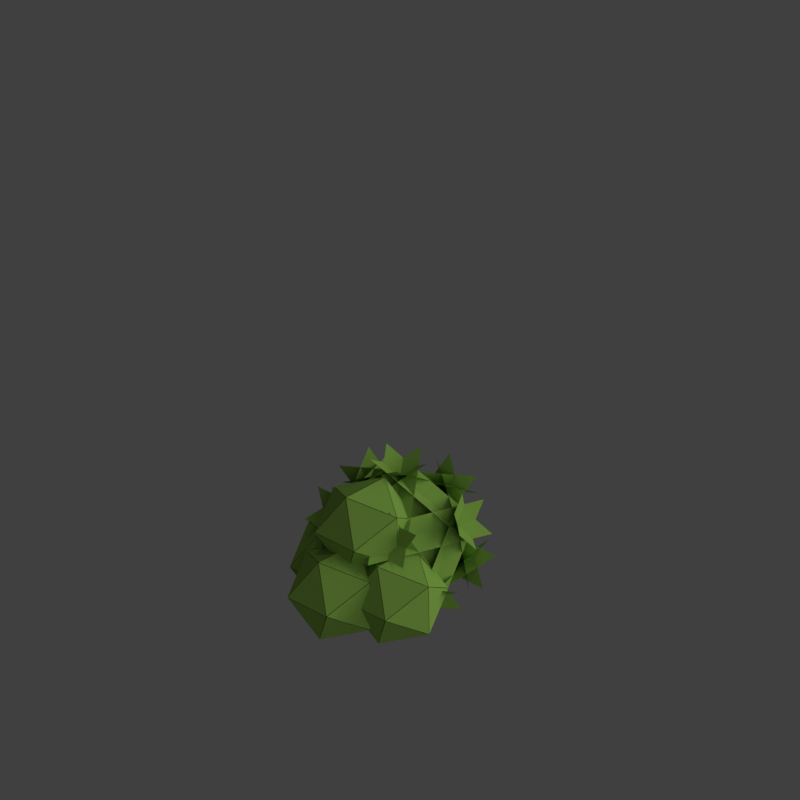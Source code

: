 # Source: tsh0_V002.blend  (saved by Blender 2.79.0; exported with 4.5.12 LTS)
import bpy
from mathutils import Matrix  # noqa: F401  (used for matrix-valued properties, if any)

bpy.ops.wm.read_factory_settings(use_empty=True)
scene = bpy.context.scene
scene.name = 'Scene'

# ---- collections
col_collection_1 = bpy.data.collections.new('Collection 1'); scene.collection.children.link(col_collection_1)
col_collection_11 = bpy.data.collections.new('Collection 11'); scene.collection.children.link(col_collection_11)
col_collection_11.hide_render = True
col_collection_11.hide_viewport = True
col_collection_12 = bpy.data.collections.new('Collection 12'); scene.collection.children.link(col_collection_12)
col_collection_12.hide_render = True
col_collection_12.hide_viewport = True
col_collection_13 = bpy.data.collections.new('Collection 13'); scene.collection.children.link(col_collection_13)
col_collection_13.hide_render = True
col_collection_13.hide_viewport = True
col_collection_14 = bpy.data.collections.new('Collection 14'); scene.collection.children.link(col_collection_14)

# ---- materials (node trees are filled in below, after node groups)
mat_guide = bpy.data.materials.new('guide')
mat_guide.alpha_threshold = 0.0
mat_guide.use_transparent_shadow = False
mat_guide.diffuse_color = (1.0, 0.0, 0.004819, 1.0)
mat_guide.roughness = 0.5
mat_bush_textureless = bpy.data.materials.new('Bush textureless')
mat_bush_textureless.alpha_threshold = 0.0
mat_bush_textureless.use_transparent_shadow = False
mat_bush_textureless.diffuse_color = (0.04964, 0.1662, 0.02252, 1.0)
mat_bush_textureless.specular_color = (0.5788, 1.0, 0.182)
mat_bush_textureless.roughness = 0.5
mat_bush_textureless.specular_intensity = 0.511
mat_bush = bpy.data.materials.new('Bush')
mat_bush.alpha_threshold = 0.0
mat_bush.use_transparent_shadow = False
mat_bush.diffuse_color = (0.03474, 0.05313, 0.01332, 1.0)
mat_bush.specular_color = (0.3115, 0.5312, 0.09198)
mat_bush.roughness = 0.5
mat_bush.specular_intensity = 0.8686
mat_bush_alpha = bpy.data.materials.new('bush alpha')
mat_bush_alpha.alpha_threshold = 0.0
mat_bush_alpha.use_transparent_shadow = False
mat_bush_alpha.diffuse_color = (0.227, 0.4072, 0.07036, 1.0)
mat_bush_alpha.specular_color = (0.1142, 0.2089, 0.03562)
mat_bush_alpha.roughness = 0.5
mat_bush_alpha.specular_intensity = 1.0
mat_bush_bg = bpy.data.materials.new('Bush BG')
mat_bush_bg.alpha_threshold = 0.0
mat_bush_bg.use_transparent_shadow = False
mat_bush_bg.diffuse_color = (0.08658, 0.1368, 0.03, 1.0)
mat_bush_bg.specular_color = (0.3115, 0.5312, 0.09198)
mat_bush_bg.roughness = 0.5
mat_bush_bg.specular_intensity = 1.0
mat_bush_blobs = bpy.data.materials.new('bush blobs')
mat_bush_blobs.alpha_threshold = 0.0
mat_bush_blobs.use_transparent_shadow = False
mat_bush_blobs.diffuse_color = (0.227, 0.4072, 0.07036, 1.0)
mat_bush_blobs.specular_color = (0.4984, 1.0, 0.09524)
mat_bush_blobs.roughness = 0.5
mat_bush_blobs.specular_intensity = 0.0

# ---- material node trees

# ---- world
world_world = bpy.data.worlds.new('World'); scene.world = world_world
world_world.color = (0.05088, 0.05088, 0.05088)
world_world.use_sun_shadow = False
world_world.sun_shadow_jitter_overblur = 0.0
world_world.cycles.sampling_method = 'MANUAL'
world_world.light_settings.distance = 0.0

# ---- cameras
cam_camera = bpy.data.cameras.new('Camera')
cam_camera.type = 'ORTHO'
cam_camera.sensor_fit = 'HORIZONTAL'
cam_camera.clip_start = 220.0
cam_camera.clip_end = 340.0
cam_camera.lens = 35.0
cam_camera.sensor_width = 1.0
cam_camera.sensor_height = 18.0
cam_camera.ortho_scale = 8.486
cam_camera.shift_x = -0.000345
cam_camera.shift_y = 0.25
cam_camera.dof.focus_distance = 0.0
cam_camera.dof.aperture_fstop = 128.0
cam_camera.dof.aperture_blades = 6

# ---- lights
light_lightdome = bpy.data.lights.new('LightDome', 'SUN')
light_lightdome.transmission_factor = 0.0
light_lightdome.angle = 0.1993
light_lightdome.energy = 0.1
light_lightdome.shadow_buffer_clip_start = 0.5
light_lightdome.shadow_soft_size = 0.1
light_lightdome.shadow_cascade_max_distance = 1000.0
light_fillerlight = bpy.data.lights.new('FillerLight', 'SUN')
light_fillerlight.transmission_factor = 0.0
light_fillerlight.angle = 0.9273
light_fillerlight.energy = 0.5
light_fillerlight.shadow_buffer_clip_start = 0.5
light_fillerlight.shadow_soft_size = 0.5
light_fillerlight.shadow_cascade_max_distance = 1000.0
light_mainlight = bpy.data.lights.new('MainLight', 'SUN')
light_mainlight.transmission_factor = 0.0
light_mainlight.angle = 0.9273
light_mainlight.energy = 1.3
light_mainlight.shadow_buffer_clip_start = 0.5
light_mainlight.shadow_soft_size = 0.5
light_mainlight.shadow_cascade_max_distance = 1000.0

# ---- meshes
me_plane_001 = bpy.data.meshes.new('Plane.001')
me_plane_001.from_pydata([(-2.0, -2.0, 0.0), (2.0, -2.0, 0.0), (-2.0, 2.0, 0.0), (2.0, 2.0, 0.0), (-1.864, 1.864, 0.0), (-1.864, -1.864, 0.0), (1.864, -1.864, 0.0), (1.864, 1.864, 0.0)], [], [(5, 4, 2, 0), (6, 5, 0, 1), (7, 6, 1, 3), (4, 7, 3, 2)])
me_plane_001.materials.append(mat_guide)
me_plane_001.use_remesh_preserve_volume = False
me_plane_001.use_remesh_preserve_attributes = False
me_plane_001.use_mirror_vertex_groups = False
me_plane_001.update()
me_cube_001 = bpy.data.meshes.new('Cube.001')
me_cube_001.from_pydata([(-2.0, -2.0, 0.0), (-2.0, -2.0, 1.633), (-2.0, 2.0, 0.0), (-2.0, 2.0, 1.633), (2.0, -2.0, 0.0), (2.0, -2.0, 1.633), (2.0, 2.0, 0.0), (2.0, 2.0, 1.633)], [], [(0, 1, 3, 2), (2, 3, 7, 6), (6, 7, 5, 4), (4, 5, 1, 0), (2, 6, 4, 0), (7, 3, 1, 5)])
me_cube_001.use_remesh_preserve_volume = False
me_cube_001.use_remesh_preserve_attributes = False
me_cube_001.use_mirror_vertex_groups = False
me_cube_001.update()
me_icosphere = bpy.data.meshes.new('Icosphere')
me_icosphere.from_pydata([(-0.0003015, -0.007233, -0.05836), (0.3577, -0.3879, 0.2876), (-0.1379, -0.5152, 0.2842), (-0.447, 0.01633, 0.2699), (-0.1491, 0.5985, 0.2373), (0.3591, 0.3831, 0.151), (0.1274, -0.7713, 0.9337), (-0.3659, -0.3086, 0.7662), (-0.3733, 0.4036, 0.7848), (0.08152, 0.7149, 0.966), (0.4314, -0.1271, 0.9639), (-0.01396, 0.03453, 0.9868), (-0.1171, -0.4888, 0.1671), (-0.08014, -0.3169, 0.04731), (-0.03908, -0.1759, -0.01063), (0.09985, -0.1285, 0.004215), (0.2093, -0.2692, 0.04396), (0.3043, -0.2879, 0.1468), (0.257, -0.5648, 0.2602), (0.1249, -0.5692, 0.2315), (-0.01905, -0.5726, 0.249), (0.4018, 0.1915, 0.1548), (0.4211, -0.06259, 0.1946), (0.4048, -0.2714, 0.2679), (0.102, 0.1039, -0.02564), (0.2127, 0.212, 0.002108), (0.3048, 0.2978, 0.1205), (-0.3759, 0.02111, 0.1612), (-0.2622, 0.02786, -0.002459), (-0.1253, 0.006585, -0.01049), (-0.243, -0.5326, 0.2207), (-0.3442, -0.3484, 0.224), (-0.4149, -0.1217, 0.2551), (-0.1164, 0.4961, 0.06771), (-0.08123, 0.3252, 0.03942), (-0.03876, 0.1448, -0.01917), (-0.4155, 0.1643, 0.2033), (-0.3442, 0.3319, 0.2227), (-0.2449, 0.4984, 0.1683), (-0.02404, 0.6064, 0.195), (0.1266, 0.5931, 0.03691), (0.2616, 0.4688, 0.2127), (0.4723, -0.2616, 0.6752), (0.4732, -0.4142, 0.795), (0.4207, -0.5284, 0.3593), (0.4231, 0.3089, 0.3833), (0.4529, 0.2133, 0.5794), (0.4657, 0.06068, 0.6692), (0.06884, -0.8059, 0.7226), (-0.004843, -0.7479, 0.5224), (-0.07538, -0.3404, 0.4405), (0.3354, -0.6839, 0.5121), (0.2854, -0.6899, 0.4805), (0.216, -0.5463, 0.6458), (-0.4301, -0.2588, 0.6291), (-0.4759, -0.2098, 0.4996), (-0.4775, -0.04845, 0.3819), (-0.2149, -0.343, 0.4131), (-0.2868, -0.4821, 0.5148), (-0.3411, -0.2831, 0.6376), (-0.3704, 0.5324, 0.7013), (-0.3003, 0.5593, 0.4588), (-0.2245, 0.5998, 0.3166), (-0.4779, 0.1257, 0.3637), (-0.4759, 0.2041, 0.5005), (-0.4351, 0.302, 0.635), (0.1773, 0.6505, 0.7454), (0.2699, 0.5741, 0.5982), (0.3432, 0.4808, 0.2433), (-0.1007, 0.6973, 0.3491), (-0.006734, 0.6983, 0.4069), (0.06806, 0.6481, 0.6523), (0.4081, -0.3102, 0.8419), (0.3415, -0.3528, 0.9215), (0.2237, -0.6981, 1.022), (0.01246, -0.632, 0.8151), (-0.1286, -0.5034, 0.7521), (-0.2621, -0.4327, 0.7234), (-0.4145, -0.2056, 0.767), (-0.4371, 0.05761, 0.8564), (-0.421, 0.2565, 0.8353), (-0.2861, 0.5309, 0.8499), (-0.1724, 0.6847, 0.9477), (-0.02848, 0.7237, 0.9304), (0.1836, 0.6123, 0.9726), (0.3031, 0.4365, 0.9819), (0.4015, 0.2335, 1.03), (0.01631, -0.1841, 0.9346), (0.06126, -0.5171, 1.054), (0.1018, -0.7142, 1.055), (0.349, 0.01458, 1.057), (0.2299, 0.06175, 1.079), (0.09496, 0.1123, 1.095), (-0.1144, 0.01205, 0.8677), (-0.2232, -0.167, 0.8861), (-0.3049, -0.2852, 0.8174), (-0.1242, 0.2587, 1.022), (-0.2419, 0.4066, 1.051), (-0.3141, 0.3953, 0.8976), (0.0004595, 0.4928, 1.32), (0.0143, 0.6252, 1.268), (0.08921, 0.604, 0.9593), (0.153, 0.356, 1.165), (0.2923, 0.3104, 1.128), (0.1996, 0.374, 0.981), (-0.1112, 0.5144, 1.16), (-0.07978, 0.6773, 1.105), (-0.1935, 0.4798, 0.9262), (-0.2536, 0.09072, 0.9541), (-0.3472, 0.183, 0.9103), (-0.3474, -0.04381, 0.9261), (-0.08596, -0.2763, 0.8425), (-0.1814, -0.3776, 0.7739), (-0.03635, -0.5035, 0.8595), (0.1724, -0.456, 0.8939), (0.2016, -0.6178, 1.124), (0.2905, -0.2668, 0.9776), (0.387, 0.3797, 0.9067), (0.383, 0.4281, 0.5709), (0.3094, 0.5084, 0.7005), (-0.07985, 0.6559, 0.634), (-0.1741, 0.6696, 0.5206), (-0.249, 0.627, 0.7405), (-0.4871, 0.1299, 0.6954), (-0.5006, 0.04318, 0.5135), (-0.4806, -0.07867, 0.6719), (-0.2195, -0.5513, 0.6694), (-0.1538, -0.6243, 0.5218), (-0.07231, -0.6652, 0.6948), (0.3342, -0.479, 0.8256), (0.3989, -0.5241, 0.5803), (0.4244, -0.3935, 0.6342), (0.1158, 0.706, 0.6034), (0.2039, 0.6145, 0.3563), (0.06366, 0.6498, 0.3224), (-0.4053, 0.3894, 0.498), (-0.3393, 0.46, 0.376), (-0.4313, 0.2886, 0.3243), (-0.404, -0.2855, 0.5171), (-0.43, -0.2241, 0.3678), (-0.3353, -0.4336, 0.3622), (0.1385, -0.8936, 0.5089), (0.06324, -0.6877, 0.3687), (0.2167, -0.6894, 0.4869), (0.4912, -0.1852, 0.5841), (0.4694, -0.2532, 0.4541), (0.471, 0.01882, 0.3833), (0.1809, 0.3911, 0.1147), (0.0691, 0.2696, 0.0181), (0.02639, 0.4838, 0.007815), (-0.2236, 0.3486, 0.1119), (-0.1809, 0.1936, -0.04587), (-0.3191, 0.1666, 0.0851), (-0.3179, -0.1409, 0.1224), (-0.1803, -0.1378, 0.04583), (-0.2221, -0.2275, 0.1538), (0.3341, 0.06094, 0.08364), (0.3332, -0.1362, 0.103), (0.2233, 0.003179, -0.03854), (0.02393, -0.4945, 0.1139), (0.06589, -0.424, -0.004186), (0.1811, -0.4031, 0.1058)], [], [(0, 15, 14), (1, 17, 23), (0, 14, 29), (0, 29, 35), (0, 35, 24), (1, 23, 44), (2, 20, 50), (3, 32, 56), (4, 38, 62), (5, 41, 68), (1, 44, 51), (2, 50, 57), (3, 56, 63), (4, 62, 69), (5, 68, 45), (6, 74, 89), (7, 77, 95), (8, 80, 98), (9, 83, 101), (10, 86, 90), (92, 99, 11), (91, 102, 92), (90, 103, 91), (92, 102, 99), (102, 100, 99), (91, 103, 102), (103, 104, 102), (102, 104, 100), (104, 101, 100), (90, 86, 103), (86, 85, 103), (103, 85, 104), (85, 84, 104), (104, 84, 101), (84, 9, 101), (99, 96, 11), (100, 105, 99), (101, 106, 100), (99, 105, 96), (105, 97, 96), (100, 106, 105), (106, 107, 105), (105, 107, 97), (107, 98, 97), (101, 83, 106), (83, 82, 106), (106, 82, 107), (82, 81, 107), (107, 81, 98), (81, 8, 98), (96, 93, 11), (97, 108, 96), (98, 109, 97), (96, 108, 93), (108, 94, 93), (97, 109, 108), (109, 110, 108), (108, 110, 94), (110, 95, 94), (98, 80, 109), (80, 79, 109), (109, 79, 110), (79, 78, 110), (110, 78, 95), (78, 7, 95), (93, 87, 11), (94, 111, 93), (95, 112, 94), (93, 111, 87), (111, 88, 87), (94, 112, 111), (112, 113, 111), (111, 113, 88), (113, 89, 88), (95, 77, 112), (77, 76, 112), (112, 76, 113), (76, 75, 113), (113, 75, 89), (75, 6, 89), (87, 92, 11), (88, 114, 87), (89, 115, 88), (87, 114, 92), (114, 91, 92), (88, 115, 114), (115, 116, 114), (114, 116, 91), (116, 90, 91), (89, 74, 115), (74, 73, 115), (115, 73, 116), (73, 72, 116), (116, 72, 90), (72, 10, 90), (47, 86, 10), (46, 117, 47), (45, 118, 46), (47, 117, 86), (117, 85, 86), (46, 118, 117), (118, 119, 117), (117, 119, 85), (119, 84, 85), (45, 68, 118), (68, 67, 118), (118, 67, 119), (67, 66, 119), (119, 66, 84), (66, 9, 84), (71, 83, 9), (70, 120, 71), (69, 121, 70), (71, 120, 83), (120, 82, 83), (70, 121, 120), (121, 122, 120), (120, 122, 82), (122, 81, 82), (69, 62, 121), (62, 61, 121), (121, 61, 122), (61, 60, 122), (122, 60, 81), (60, 8, 81), (65, 80, 8), (64, 123, 65), (63, 124, 64), (65, 123, 80), (123, 79, 80), (64, 124, 123), (124, 125, 123), (123, 125, 79), (125, 78, 79), (63, 56, 124), (56, 55, 124), (124, 55, 125), (55, 54, 125), (125, 54, 78), (54, 7, 78), (59, 77, 7), (58, 126, 59), (57, 127, 58), (59, 126, 77), (126, 76, 77), (58, 127, 126), (127, 128, 126), (126, 128, 76), (128, 75, 76), (57, 50, 127), (50, 49, 127), (127, 49, 128), (49, 48, 128), (128, 48, 75), (48, 6, 75), (53, 74, 6), (52, 129, 53), (51, 130, 52), (53, 129, 74), (129, 73, 74), (52, 130, 129), (130, 131, 129), (129, 131, 73), (131, 72, 73), (51, 44, 130), (44, 43, 130), (130, 43, 131), (43, 42, 131), (131, 42, 72), (42, 10, 72), (66, 71, 9), (67, 132, 66), (68, 133, 67), (66, 132, 71), (132, 70, 71), (67, 133, 132), (133, 134, 132), (132, 134, 70), (134, 69, 70), (68, 41, 133), (41, 40, 133), (133, 40, 134), (40, 39, 134), (134, 39, 69), (39, 4, 69), (60, 65, 8), (61, 135, 60), (62, 136, 61), (60, 135, 65), (135, 64, 65), (61, 136, 135), (136, 137, 135), (135, 137, 64), (137, 63, 64), (62, 38, 136), (38, 37, 136), (136, 37, 137), (37, 36, 137), (137, 36, 63), (36, 3, 63), (54, 59, 7), (55, 138, 54), (56, 139, 55), (54, 138, 59), (138, 58, 59), (55, 139, 138), (139, 140, 138), (138, 140, 58), (140, 57, 58), (56, 32, 139), (32, 31, 139), (139, 31, 140), (31, 30, 140), (140, 30, 57), (30, 2, 57), (48, 53, 6), (49, 141, 48), (50, 142, 49), (48, 141, 53), (141, 52, 53), (49, 142, 141), (142, 143, 141), (141, 143, 52), (143, 51, 52), (50, 20, 142), (20, 19, 142), (142, 19, 143), (19, 18, 143), (143, 18, 51), (18, 1, 51), (42, 47, 10), (43, 144, 42), (44, 145, 43), (42, 144, 47), (144, 46, 47), (43, 145, 144), (145, 146, 144), (144, 146, 46), (146, 45, 46), (44, 23, 145), (23, 22, 145), (145, 22, 146), (22, 21, 146), (146, 21, 45), (21, 5, 45), (26, 41, 5), (25, 147, 26), (24, 148, 25), (26, 147, 41), (147, 40, 41), (25, 148, 147), (148, 149, 147), (147, 149, 40), (149, 39, 40), (24, 35, 148), (35, 34, 148), (148, 34, 149), (34, 33, 149), (149, 33, 39), (33, 4, 39), (33, 38, 4), (34, 150, 33), (35, 151, 34), (33, 150, 38), (150, 37, 38), (34, 151, 150), (151, 152, 150), (150, 152, 37), (152, 36, 37), (35, 29, 151), (29, 28, 151), (151, 28, 152), (28, 27, 152), (152, 27, 36), (27, 3, 36), (27, 32, 3), (28, 153, 27), (29, 154, 28), (27, 153, 32), (153, 31, 32), (28, 154, 153), (154, 155, 153), (153, 155, 31), (155, 30, 31), (29, 14, 154), (14, 13, 154), (154, 13, 155), (13, 12, 155), (155, 12, 30), (12, 2, 30), (21, 26, 5), (22, 156, 21), (23, 157, 22), (21, 156, 26), (156, 25, 26), (22, 157, 156), (157, 158, 156), (156, 158, 25), (158, 24, 25), (23, 17, 157), (17, 16, 157), (157, 16, 158), (16, 15, 158), (158, 15, 24), (15, 0, 24), (12, 20, 2), (13, 159, 12), (14, 160, 13), (12, 159, 20), (159, 19, 20), (13, 160, 159), (160, 161, 159), (159, 161, 19), (161, 18, 19), (14, 15, 160), (15, 16, 160), (160, 16, 161), (16, 17, 161), (161, 17, 18), (17, 1, 18)])
me_icosphere.polygons.foreach_set('use_smooth', [True] * 320)
me_icosphere.materials.append(mat_bush)
me_icosphere.use_remesh_preserve_volume = False
me_icosphere.use_remesh_preserve_attributes = False
me_icosphere.use_mirror_vertex_groups = False
me_icosphere.update()
me_icosphere_002 = bpy.data.meshes.new('Icosphere.002')
me_icosphere_002.from_pydata([(-0.06693, -0.206, -0.1655), (0.765, -0.5558, 0.285), (-0.2922, -0.8993, 0.285), (-0.9456, 0.0, 0.285), (-0.2922, 0.8993, 0.285), (0.765, 0.5558, 0.285), (0.4674, -1.027, 1.364), (-0.8319, -0.7618, 1.364), (-0.9816, 0.5558, 1.364), (0.2252, 1.105, 1.364), (1.121, -0.1273, 1.364), (-0.1752, -0.1273, 2.165), (-0.4674, -1.027, 0.6355), (-0.2252, -1.105, 0.6355), (-0.5088, -0.8993, 0.4189), (-0.1169, -1.027, 0.4189), (-0.06693, 0.206, -0.1655), (-0.2166, 0.0, -0.1655), (0.1752, 0.1273, -0.1655), (0.1752, -0.1273, -0.1655), (0.9816, -0.5558, 0.6355), (0.8319, -0.7618, 0.6355), (0.698, -0.7618, 0.4189), (0.9402, -0.4285, 0.4189), (0.8319, 0.7618, 0.6355), (0.9816, 0.5558, 0.6355), (0.698, 0.7618, 0.4189), (0.9402, 0.4285, 0.4189), (-1.121, 0.1273, 0.6355), (-1.121, -0.1273, 0.6355), (-1.012, 0.206, 0.4189), (-1.012, -0.206, 0.4189), (-0.2252, 1.105, 0.6355), (-0.4674, 1.027, 0.6355), (-0.1169, 1.027, 0.4189), (-0.5088, 0.8993, 0.4189), (0.9456, 0.0, 1.715), (1.012, 0.206, 1.581), (1.012, -0.206, 1.581), (1.121, 0.1273, 1.364), (0.2922, -0.8993, 1.715), (0.1169, -1.027, 1.581), (0.5088, -0.8993, 1.581), (0.2252, -1.105, 1.364), (-0.765, -0.5558, 1.715), (-0.9402, -0.4285, 1.581), (-0.698, -0.7618, 1.581), (-0.9816, -0.5558, 1.364), (-0.765, 0.5558, 1.715), (-0.698, 0.7618, 1.581), (-0.9402, 0.4285, 1.581), (-0.8319, 0.7618, 1.364), (0.2922, 0.8993, 1.715), (0.5088, 0.8993, 1.581), (0.1169, 1.027, 1.581), (0.4674, 1.027, 1.364), (-0.1752, 0.1273, 2.165), (0.06693, 0.206, 2.165), (0.2166, 0.0, 2.165), (0.06693, -0.206, 2.165)], [], [(16, 20, 12), (21, 17, 24), (18, 13, 28), (19, 29, 32), (0, 33, 25), (22, 26, 36), (14, 23, 40), (30, 15, 44), (34, 31, 48), (27, 35, 52), (1, 37, 41), (2, 42, 45), (3, 46, 49), (4, 50, 53), (5, 54, 38), (43, 39, 56), (47, 6, 57), (51, 7, 58), (55, 8, 59), (10, 9, 11)])
me_icosphere_002.polygons.foreach_set('use_smooth', [True] * 20)
me_icosphere_002.materials.append(mat_bush_alpha)
me_icosphere_002.materials.append(mat_bush_bg)
me_icosphere_002.use_remesh_preserve_volume = False
me_icosphere_002.use_remesh_preserve_attributes = False
me_icosphere_002.use_mirror_vertex_groups = False
me_icosphere_002.update()
me_icosphere_006 = bpy.data.meshes.new('Icosphere.006')
me_icosphere_006.from_pydata([(0.002828, 0.008704, 0.006992), (0.7219, -0.5245, 0.5641), (-0.2757, -0.8486, 0.5641), (-0.8923, 1.215e-15, 0.5641), (-0.2757, 0.8486, 0.5641), (0.7219, 0.5245, 0.5641), (0.2683, -0.8432, 1.451), (-0.719, -0.5157, 1.451), (-0.7127, 0.5245, 1.451), (0.2785, 0.8399, 1.451), (0.8849, 0.005379, 1.451), (0.007404, 0.005379, 1.993), (-0.2683, -0.8432, 0.5493), (-0.2785, -0.8399, 0.5493), (-0.2666, -0.8486, 0.5584), (-0.2831, -0.8432, 0.5584), (0.002828, -0.008704, 0.006992), (0.009152, -1.456e-15, 0.006992), (-0.007404, -0.005379, 0.006992), (-0.007404, 0.005379, 0.006992), (0.7127, -0.5245, 0.5493), (0.719, -0.5157, 0.5493), (0.7247, -0.5157, 0.5584), (0.7144, -0.5298, 0.5584), (0.719, 0.5157, 0.5493), (0.7127, 0.5245, 0.5493), (0.7247, 0.5157, 0.5584), (0.7144, 0.5298, 0.5584), (-0.8849, -0.005379, 0.5493), (-0.8849, 0.005379, 0.5493), (-0.8894, -0.008704, 0.5584), (-0.8894, 0.008704, 0.5584), (-0.2785, 0.8399, 0.5493), (-0.2683, 0.8432, 0.5493), (-0.2831, 0.8432, 0.5584), (-0.2666, 0.8486, 0.5584), (0.8923, -1.215e-15, 1.436), (0.8894, -0.008704, 1.442), (0.8894, 0.008704, 1.442), (0.8849, -0.005379, 1.451), (0.2757, -0.8486, 1.436), (0.2831, -0.8432, 1.442), (0.2666, -0.8486, 1.442), (0.2785, -0.8399, 1.451), (-0.7219, -0.5245, 1.436), (-0.7144, -0.5298, 1.442), (-0.7247, -0.5157, 1.442), (-0.7127, -0.5245, 1.451), (-0.7219, 0.5245, 1.436), (-0.7247, 0.5157, 1.442), (-0.7144, 0.5298, 1.442), (-0.719, 0.5157, 1.451), (0.2757, 0.8486, 1.436), (0.2666, 0.8486, 1.442), (0.2831, 0.8432, 1.442), (0.2683, 0.8432, 1.451), (0.007404, -0.005379, 1.993), (-0.002828, -0.008704, 1.993), (-0.009152, 1.456e-15, 1.993), (-0.002828, 0.008704, 1.993)], [], [(16, 20, 12), (21, 17, 24), (18, 13, 28), (19, 29, 32), (0, 33, 25), (22, 26, 36), (14, 23, 40), (30, 15, 44), (34, 31, 48), (27, 35, 52), (1, 37, 41), (2, 42, 45), (3, 46, 49), (4, 50, 53), (5, 54, 38), (43, 39, 56), (47, 6, 57), (51, 7, 58), (55, 8, 59), (10, 9, 11)])
me_icosphere_006.materials.append(mat_bush_blobs)
me_icosphere_006.use_remesh_preserve_volume = False
me_icosphere_006.use_remesh_preserve_attributes = False
me_icosphere_006.use_mirror_vertex_groups = False
me_icosphere_006.update()
me_icosphere_005 = bpy.data.meshes.new('Icosphere.005')
me_icosphere_005.from_pydata([(0.002828, 0.008704, 0.006992), (0.7219, -0.5245, 0.5641), (-0.2757, -0.8486, 0.5641), (-0.8923, 1.215e-15, 0.5641), (-0.2757, 0.8486, 0.5641), (0.7219, 0.5245, 0.5641), (0.2683, -0.8432, 1.451), (-0.719, -0.5157, 1.451), (-0.7127, 0.5245, 1.451), (0.2785, 0.8399, 1.451), (0.8849, 0.005379, 1.451), (0.007404, 0.005379, 1.993), (-0.2683, -0.8432, 0.5493), (-0.2785, -0.8399, 0.5493), (-0.2666, -0.8486, 0.5584), (-0.2831, -0.8432, 0.5584), (0.002828, -0.008704, 0.006992), (0.009152, -1.456e-15, 0.006992), (-0.007404, -0.005379, 0.006992), (-0.007404, 0.005379, 0.006992), (0.7127, -0.5245, 0.5493), (0.719, -0.5157, 0.5493), (0.7247, -0.5157, 0.5584), (0.7144, -0.5298, 0.5584), (0.719, 0.5157, 0.5493), (0.7127, 0.5245, 0.5493), (0.7247, 0.5157, 0.5584), (0.7144, 0.5298, 0.5584), (-0.8849, -0.005379, 0.5493), (-0.8849, 0.005379, 0.5493), (-0.8894, -0.008704, 0.5584), (-0.8894, 0.008704, 0.5584), (-0.2785, 0.8399, 0.5493), (-0.2683, 0.8432, 0.5493), (-0.2831, 0.8432, 0.5584), (-0.2666, 0.8486, 0.5584), (0.8923, -1.215e-15, 1.436), (0.8894, -0.008704, 1.442), (0.8894, 0.008704, 1.442), (0.8849, -0.005379, 1.451), (0.2757, -0.8486, 1.436), (0.2831, -0.8432, 1.442), (0.2666, -0.8486, 1.442), (0.2785, -0.8399, 1.451), (-0.7219, -0.5245, 1.436), (-0.7144, -0.5298, 1.442), (-0.7247, -0.5157, 1.442), (-0.7127, -0.5245, 1.451), (-0.7219, 0.5245, 1.436), (-0.7247, 0.5157, 1.442), (-0.7144, 0.5298, 1.442), (-0.719, 0.5157, 1.451), (0.2757, 0.8486, 1.436), (0.2666, 0.8486, 1.442), (0.2831, 0.8432, 1.442), (0.2683, 0.8432, 1.451), (0.007404, -0.005379, 1.993), (-0.002828, -0.008704, 1.993), (-0.009152, 1.456e-15, 1.993), (-0.002828, 0.008704, 1.993)], [], [(16, 20, 12), (21, 17, 24), (18, 13, 28), (19, 29, 32), (0, 33, 25), (22, 26, 36), (14, 23, 40), (30, 15, 44), (34, 31, 48), (27, 35, 52), (1, 37, 41), (2, 42, 45), (3, 46, 49), (4, 50, 53), (5, 54, 38), (43, 39, 56), (47, 6, 57), (51, 7, 58), (55, 8, 59), (10, 9, 11)])
me_icosphere_005.materials.append(mat_bush_blobs)
me_icosphere_005.use_remesh_preserve_volume = False
me_icosphere_005.use_remesh_preserve_attributes = False
me_icosphere_005.use_mirror_vertex_groups = False
me_icosphere_005.update()
me_icosphere_003 = bpy.data.meshes.new('Icosphere.003')
me_icosphere_003.from_pydata([(-0.1334, -0.4106, -0.3298), (0.806, -0.5856, 0.01918), (-0.3079, -0.9476, 0.01918), (-0.9963, 0.0, 0.01918), (-0.3079, 0.9476, 0.01918), (0.806, 0.5856, 0.01918), (0.6571, -1.201, 1.282), (-0.9394, -0.9962, 1.282), (-1.238, 0.5856, 1.282), (0.1745, 1.358, 1.282), (1.346, -0.2537, 1.282), (-0.3492, -0.2537, 2.33), (-0.6571, -1.201, 0.7177), (-0.1745, -1.358, 0.7177), (-0.7396, -0.9476, 0.286), (0.04137, -1.201, 0.286), (-0.1334, 0.4106, -0.3298), (-0.4317, 0.0, -0.3298), (0.3492, 0.2537, -0.3298), (0.3492, -0.2537, -0.3298), (1.238, -0.5856, 0.7177), (0.9394, -0.9962, 0.7177), (0.6726, -0.9962, 0.286), (1.155, -0.3319, 0.286), (0.9394, 0.9962, 0.7177), (1.238, 0.5856, 0.7177), (0.6726, 0.9962, 0.286), (1.155, 0.3319, 0.286), (-1.346, 0.2537, 0.7177), (-1.346, -0.2537, 0.7177), (-1.13, 0.4106, 0.286), (-1.13, -0.4106, 0.286), (-0.1745, 1.358, 0.7177), (-0.6571, 1.201, 0.7177), (0.04137, 1.201, 0.286), (-0.7396, 0.9476, 0.286), (0.9963, 0.0, 1.981), (1.13, 0.4106, 1.714), (1.13, -0.4106, 1.714), (1.346, 0.2537, 1.282), (0.3079, -0.9476, 1.981), (-0.04137, -1.201, 1.714), (0.7396, -0.9476, 1.714), (0.1745, -1.358, 1.282), (-0.806, -0.5856, 1.981), (-1.155, -0.3319, 1.714), (-0.6726, -0.9962, 1.714), (-1.238, -0.5856, 1.282), (-0.806, 0.5856, 1.981), (-0.6726, 0.9962, 1.714), (-1.155, 0.3319, 1.714), (-0.9394, 0.9962, 1.282), (0.3079, 0.9476, 1.981), (0.7396, 0.9476, 1.714), (-0.04137, 1.201, 1.714), (0.6571, 1.201, 1.282), (-0.3492, 0.2537, 2.33), (0.1334, 0.4106, 2.33), (0.4317, 0.0, 2.33), (0.1334, -0.4106, 2.33)], [], [(16, 20, 12), (21, 17, 24), (18, 13, 28), (19, 29, 32), (0, 33, 25), (22, 26, 36), (14, 23, 40), (30, 15, 44), (34, 31, 48), (27, 35, 52), (1, 37, 41), (2, 42, 45), (3, 46, 49), (4, 50, 53), (5, 54, 38), (43, 39, 56), (47, 6, 57), (51, 7, 58), (55, 8, 59), (10, 9, 11)])
me_icosphere_003.materials.append(mat_bush_blobs)
me_icosphere_003.use_remesh_preserve_volume = False
me_icosphere_003.use_remesh_preserve_attributes = False
me_icosphere_003.use_mirror_vertex_groups = False
me_icosphere_003.update()

# ---- objects
ob_rig = bpy.data.objects.new('Rig', None)
ob_verticaljoint = bpy.data.objects.new('VerticalJoint', None)
ob_lightdome = bpy.data.objects.new('LightDome', light_lightdome)
ob_fillerlight = bpy.data.objects.new('FillerLight', light_fillerlight)
ob_mainlight = bpy.data.objects.new('Mainlight', light_mainlight)
ob_camera = bpy.data.objects.new('Camera', cam_camera)
ob_plane_001 = bpy.data.objects.new('Plane.001', me_plane_001)
ob_cube_001 = bpy.data.objects.new('Cube.001', me_cube_001)
ob_mball_239 = bpy.data.objects.new('Mball.239', None)
ob_mball_238 = bpy.data.objects.new('Mball.238', None)
ob_mball_237 = bpy.data.objects.new('Mball.237', None)
ob_mball_236 = bpy.data.objects.new('Mball.236', None)
ob_mball_235 = bpy.data.objects.new('Mball.235', None)
ob_mball_234 = bpy.data.objects.new('Mball.234', None)
ob_mball_233 = bpy.data.objects.new('Mball.233', None)
ob_mball_232 = bpy.data.objects.new('Mball.232', None)
ob_mball_231 = bpy.data.objects.new('Mball.231', None)
ob_mball_230 = bpy.data.objects.new('Mball.230', None)
ob_mball_229 = bpy.data.objects.new('Mball.229', None)
ob_mball_228 = bpy.data.objects.new('Mball.228', None)
ob_mball_227 = bpy.data.objects.new('Mball.227', None)
ob_mball_226 = bpy.data.objects.new('Mball.226', None)
ob_mball_225 = bpy.data.objects.new('Mball.225', None)
ob_mball_224 = bpy.data.objects.new('Mball.224', None)
ob_mball_223 = bpy.data.objects.new('Mball.223', None)
ob_mball_222 = bpy.data.objects.new('Mball.222', None)
ob_mball_221 = bpy.data.objects.new('Mball.221', None)
ob_mball_220 = bpy.data.objects.new('Mball.220', None)
ob_mball_219 = bpy.data.objects.new('Mball.219', None)
ob_mball_218 = bpy.data.objects.new('Mball.218', None)
ob_mball_217 = bpy.data.objects.new('Mball.217', None)
ob_mball_216 = bpy.data.objects.new('Mball.216', None)
ob_mball_215 = bpy.data.objects.new('Mball.215', None)
ob_mball_214 = bpy.data.objects.new('Mball.214', None)
ob_mball_213 = bpy.data.objects.new('Mball.213', None)
ob_mball_212 = bpy.data.objects.new('Mball.212', None)
ob_mball_211 = bpy.data.objects.new('Mball.211', None)
ob_mball_210 = bpy.data.objects.new('Mball.210', None)
ob_mball_209 = bpy.data.objects.new('Mball.209', None)
ob_mball_208 = bpy.data.objects.new('Mball.208', None)
ob_mball_207 = bpy.data.objects.new('Mball.207', None)
ob_mball_206 = bpy.data.objects.new('Mball.206', None)
ob_mball_205 = bpy.data.objects.new('Mball.205', None)
ob_mball_204 = bpy.data.objects.new('Mball.204', None)
ob_mball_203 = bpy.data.objects.new('Mball.203', None)
ob_mball_202 = bpy.data.objects.new('Mball.202', None)
ob_mball_201 = bpy.data.objects.new('Mball.201', None)
ob_mball_200 = bpy.data.objects.new('Mball.200', None)
ob_mball_199 = bpy.data.objects.new('Mball.199', None)
ob_mball_198 = bpy.data.objects.new('Mball.198', None)
ob_mball_197 = bpy.data.objects.new('Mball.197', None)
ob_mball_196 = bpy.data.objects.new('Mball.196', None)
ob_mball_195 = bpy.data.objects.new('Mball.195', None)
ob_mball_194 = bpy.data.objects.new('Mball.194', None)
ob_mball_193 = bpy.data.objects.new('Mball.193', None)
ob_mball_192 = bpy.data.objects.new('Mball.192', None)
ob_mball_191 = bpy.data.objects.new('Mball.191', None)
ob_mball_190 = bpy.data.objects.new('Mball.190', None)
ob_mball_189 = bpy.data.objects.new('Mball.189', None)
ob_mball_188 = bpy.data.objects.new('Mball.188', None)
ob_mball_187 = bpy.data.objects.new('Mball.187', None)
ob_mball_186 = bpy.data.objects.new('Mball.186', None)
ob_mball_185 = bpy.data.objects.new('Mball.185', None)
ob_mball_184 = bpy.data.objects.new('Mball.184', None)
ob_mball_183 = bpy.data.objects.new('Mball.183', None)
ob_mball_182 = bpy.data.objects.new('Mball.182', None)
ob_mball_181 = bpy.data.objects.new('Mball.181', None)
ob_mball_180 = bpy.data.objects.new('Mball.180', None)
ob_mball_179 = bpy.data.objects.new('Mball.179', None)
ob_mball_178 = bpy.data.objects.new('Mball.178', None)
ob_mball_177 = bpy.data.objects.new('Mball.177', None)
ob_mball_176 = bpy.data.objects.new('Mball.176', None)
ob_mball_175 = bpy.data.objects.new('Mball.175', None)
ob_mball_174 = bpy.data.objects.new('Mball.174', None)
ob_mball_173 = bpy.data.objects.new('Mball.173', None)
ob_mball_172 = bpy.data.objects.new('Mball.172', None)
ob_mball_171 = bpy.data.objects.new('Mball.171', None)
ob_mball_170 = bpy.data.objects.new('Mball.170', None)
ob_mball_169 = bpy.data.objects.new('Mball.169', None)
ob_mball_168 = bpy.data.objects.new('Mball.168', None)
ob_mball_167 = bpy.data.objects.new('Mball.167', None)
ob_mball_166 = bpy.data.objects.new('Mball.166', None)
ob_mball_165 = bpy.data.objects.new('Mball.165', None)
ob_mball_164 = bpy.data.objects.new('Mball.164', None)
ob_mball_163 = bpy.data.objects.new('Mball.163', None)
ob_mball_162 = bpy.data.objects.new('Mball.162', None)
ob_mball_161 = bpy.data.objects.new('Mball.161', None)
ob_mball_160 = bpy.data.objects.new('Mball.160', None)
ob_mball_159 = bpy.data.objects.new('Mball.159', None)
ob_mball_158 = bpy.data.objects.new('Mball.158', None)
ob_mball_157 = bpy.data.objects.new('Mball.157', None)
ob_mball_156 = bpy.data.objects.new('Mball.156', None)
ob_mball_155 = bpy.data.objects.new('Mball.155', None)
ob_mball_154 = bpy.data.objects.new('Mball.154', None)
ob_mball_153 = bpy.data.objects.new('Mball.153', None)
ob_mball_152 = bpy.data.objects.new('Mball.152', None)
ob_mball_151 = bpy.data.objects.new('Mball.151', None)
ob_mball_150 = bpy.data.objects.new('Mball.150', None)
ob_mball_149 = bpy.data.objects.new('Mball.149', None)
ob_mball_148 = bpy.data.objects.new('Mball.148', None)
ob_mball_147 = bpy.data.objects.new('Mball.147', None)
ob_mball_146 = bpy.data.objects.new('Mball.146', None)
ob_mball_145 = bpy.data.objects.new('Mball.145', None)
ob_mball_144 = bpy.data.objects.new('Mball.144', None)
ob_mball_143 = bpy.data.objects.new('Mball.143', None)
ob_mball_142 = bpy.data.objects.new('Mball.142', None)
ob_mball_141 = bpy.data.objects.new('Mball.141', None)
ob_mball_140 = bpy.data.objects.new('Mball.140', None)
ob_mball_139 = bpy.data.objects.new('Mball.139', None)
ob_mball_138 = bpy.data.objects.new('Mball.138', None)
ob_mball_137 = bpy.data.objects.new('Mball.137', None)
ob_mball_136 = bpy.data.objects.new('Mball.136', None)
ob_mball_135 = bpy.data.objects.new('Mball.135', None)
ob_mball_134 = bpy.data.objects.new('Mball.134', None)
ob_mball_133 = bpy.data.objects.new('Mball.133', None)
ob_mball_132 = bpy.data.objects.new('Mball.132', None)
ob_mball_131 = bpy.data.objects.new('Mball.131', None)
ob_mball_130 = bpy.data.objects.new('Mball.130', None)
ob_mball_129 = bpy.data.objects.new('Mball.129', None)
ob_mball_128 = bpy.data.objects.new('Mball.128', None)
ob_mball_127 = bpy.data.objects.new('Mball.127', None)
ob_mball_126 = bpy.data.objects.new('Mball.126', None)
ob_mball_125 = bpy.data.objects.new('Mball.125', None)
ob_mball_124 = bpy.data.objects.new('Mball.124', None)
ob_mball_123 = bpy.data.objects.new('Mball.123', None)
ob_mball_122 = bpy.data.objects.new('Mball.122', None)
ob_mball_121 = bpy.data.objects.new('Mball.121', None)
ob_mball_120 = bpy.data.objects.new('Mball.120', None)
ob_mball_119 = bpy.data.objects.new('Mball.119', None)
ob_mball_118 = bpy.data.objects.new('Mball.118', None)
ob_mball_117 = bpy.data.objects.new('Mball.117', None)
ob_mball_116 = bpy.data.objects.new('Mball.116', None)
ob_mball_115 = bpy.data.objects.new('Mball.115', None)
ob_mball_114 = bpy.data.objects.new('Mball.114', None)
ob_mball_113 = bpy.data.objects.new('Mball.113', None)
ob_mball_112 = bpy.data.objects.new('Mball.112', None)
ob_mball_111 = bpy.data.objects.new('Mball.111', None)
ob_mball_110 = bpy.data.objects.new('Mball.110', None)
ob_mball_109 = bpy.data.objects.new('Mball.109', None)
ob_mball_108 = bpy.data.objects.new('Mball.108', None)
ob_mball_107 = bpy.data.objects.new('Mball.107', None)
ob_mball_106 = bpy.data.objects.new('Mball.106', None)
ob_mball_105 = bpy.data.objects.new('Mball.105', None)
ob_mball_104 = bpy.data.objects.new('Mball.104', None)
ob_mball_103 = bpy.data.objects.new('Mball.103', None)
ob_mball_102 = bpy.data.objects.new('Mball.102', None)
ob_mball_101 = bpy.data.objects.new('Mball.101', None)
ob_mball_100 = bpy.data.objects.new('Mball.100', None)
ob_mball_099 = bpy.data.objects.new('Mball.099', None)
ob_mball_098 = bpy.data.objects.new('Mball.098', None)
ob_mball_097 = bpy.data.objects.new('Mball.097', None)
ob_mball_096 = bpy.data.objects.new('Mball.096', None)
ob_mball_095 = bpy.data.objects.new('Mball.095', None)
ob_mball_094 = bpy.data.objects.new('Mball.094', None)
ob_mball_093 = bpy.data.objects.new('Mball.093', None)
ob_mball_092 = bpy.data.objects.new('Mball.092', None)
ob_mball_091 = bpy.data.objects.new('Mball.091', None)
ob_mball_090 = bpy.data.objects.new('Mball.090', None)
ob_mball_089 = bpy.data.objects.new('Mball.089', None)
ob_mball_088 = bpy.data.objects.new('Mball.088', None)
ob_mball_087 = bpy.data.objects.new('Mball.087', None)
ob_mball_086 = bpy.data.objects.new('Mball.086', None)
ob_mball_085 = bpy.data.objects.new('Mball.085', None)
ob_mball_084 = bpy.data.objects.new('Mball.084', None)
ob_mball_083 = bpy.data.objects.new('Mball.083', None)
ob_mball_082 = bpy.data.objects.new('Mball.082', None)
ob_mball_081 = bpy.data.objects.new('Mball.081', None)
ob_mball_080 = bpy.data.objects.new('Mball.080', None)
ob_mball_079 = bpy.data.objects.new('Mball.079', None)
ob_mball_078 = bpy.data.objects.new('Mball.078', None)
ob_mball_077 = bpy.data.objects.new('Mball.077', None)
ob_mball_076 = bpy.data.objects.new('Mball.076', None)
ob_mball_075 = bpy.data.objects.new('Mball.075', None)
ob_mball_074 = bpy.data.objects.new('Mball.074', None)
ob_mball_073 = bpy.data.objects.new('Mball.073', None)
ob_mball_072 = bpy.data.objects.new('Mball.072', None)
ob_mball_071 = bpy.data.objects.new('Mball.071', None)
ob_mball_070 = bpy.data.objects.new('Mball.070', None)
ob_mball_069 = bpy.data.objects.new('Mball.069', None)
ob_mball_068 = bpy.data.objects.new('Mball.068', None)
ob_mball_067 = bpy.data.objects.new('Mball.067', None)
ob_mball_066 = bpy.data.objects.new('Mball.066', None)
ob_mball_065 = bpy.data.objects.new('Mball.065', None)
ob_mball_064 = bpy.data.objects.new('Mball.064', None)
ob_mball_063 = bpy.data.objects.new('Mball.063', None)
ob_mball_062 = bpy.data.objects.new('Mball.062', None)
ob_mball_061 = bpy.data.objects.new('Mball.061', None)
ob_mball_060 = bpy.data.objects.new('Mball.060', None)
ob_mball_059 = bpy.data.objects.new('Mball.059', None)
ob_mball_058 = bpy.data.objects.new('Mball.058', None)
ob_mball_057 = bpy.data.objects.new('Mball.057', None)
ob_mball_056 = bpy.data.objects.new('Mball.056', None)
ob_mball_055 = bpy.data.objects.new('Mball.055', None)
ob_mball_054 = bpy.data.objects.new('Mball.054', None)
ob_mball_053 = bpy.data.objects.new('Mball.053', None)
ob_mball_052 = bpy.data.objects.new('Mball.052', None)
ob_mball_051 = bpy.data.objects.new('Mball.051', None)
ob_mball_050 = bpy.data.objects.new('Mball.050', None)
ob_mball_049 = bpy.data.objects.new('Mball.049', None)
ob_mball_048 = bpy.data.objects.new('Mball.048', None)
ob_mball_047 = bpy.data.objects.new('Mball.047', None)
ob_mball_046 = bpy.data.objects.new('Mball.046', None)
ob_mball_045 = bpy.data.objects.new('Mball.045', None)
ob_mball_044 = bpy.data.objects.new('Mball.044', None)
ob_mball_043 = bpy.data.objects.new('Mball.043', None)
ob_mball_042 = bpy.data.objects.new('Mball.042', None)
ob_mball_041 = bpy.data.objects.new('Mball.041', None)
ob_mball_040 = bpy.data.objects.new('Mball.040', None)
ob_mball_039 = bpy.data.objects.new('Mball.039', None)
ob_mball_038 = bpy.data.objects.new('Mball.038', None)
ob_mball_037 = bpy.data.objects.new('Mball.037', None)
ob_mball_036 = bpy.data.objects.new('Mball.036', None)
ob_mball_035 = bpy.data.objects.new('Mball.035', None)
ob_mball_034 = bpy.data.objects.new('Mball.034', None)
ob_mball_033 = bpy.data.objects.new('Mball.033', None)
ob_mball_032 = bpy.data.objects.new('Mball.032', None)
ob_mball_031 = bpy.data.objects.new('Mball.031', None)
ob_mball_030 = bpy.data.objects.new('Mball.030', None)
ob_mball_029 = bpy.data.objects.new('Mball.029', None)
ob_mball_028 = bpy.data.objects.new('Mball.028', None)
ob_mball_027 = bpy.data.objects.new('Mball.027', None)
ob_mball_026 = bpy.data.objects.new('Mball.026', None)
ob_mball_025 = bpy.data.objects.new('Mball.025', None)
ob_mball_024 = bpy.data.objects.new('Mball.024', None)
ob_mball_023 = bpy.data.objects.new('Mball.023', None)
ob_mball_022 = bpy.data.objects.new('Mball.022', None)
ob_mball_021 = bpy.data.objects.new('Mball.021', None)
ob_mball_020 = bpy.data.objects.new('Mball.020', None)
ob_mball_019 = bpy.data.objects.new('Mball.019', None)
ob_mball_018 = bpy.data.objects.new('Mball.018', None)
ob_mball_017 = bpy.data.objects.new('Mball.017', None)
ob_mball_016 = bpy.data.objects.new('Mball.016', None)
ob_mball_015 = bpy.data.objects.new('Mball.015', None)
ob_mball_014 = bpy.data.objects.new('Mball.014', None)
ob_mball_013 = bpy.data.objects.new('Mball.013', None)
ob_mball_012 = bpy.data.objects.new('Mball.012', None)
ob_mball_011 = bpy.data.objects.new('Mball.011', None)
ob_mball_010 = bpy.data.objects.new('Mball.010', None)
ob_mball_009 = bpy.data.objects.new('Mball.009', None)
ob_mball_008 = bpy.data.objects.new('Mball.008', None)
ob_mball_007 = bpy.data.objects.new('Mball.007', None)
ob_mball_006 = bpy.data.objects.new('Mball.006', None)
ob_mball_005 = bpy.data.objects.new('Mball.005', None)
ob_mball_004 = bpy.data.objects.new('Mball.004', None)
ob_mball_003 = bpy.data.objects.new('Mball.003', None)
ob_mball_002 = bpy.data.objects.new('Mball.002', None)
ob_mball_001 = bpy.data.objects.new('Mball.001', None)
ob_mball = bpy.data.objects.new('Mball', None)
ob_icosphere = bpy.data.objects.new('Icosphere', me_icosphere)
ob_icosphere_002 = bpy.data.objects.new('Icosphere.002', me_icosphere_002)
ob_icosphere_006 = bpy.data.objects.new('Icosphere.006', me_icosphere_006)
ob_icosphere_005 = bpy.data.objects.new('Icosphere.005', me_icosphere_005)
ob_icosphere_004 = bpy.data.objects.new('Icosphere.004', me_icosphere_005)
ob_icosphere_001 = bpy.data.objects.new('Icosphere.001', me_icosphere_005)
ob_icosphere_003 = bpy.data.objects.new('Icosphere.003', me_icosphere_003)

# ---- transforms, parenting, visibility, modifiers, constraints
ob_rig.location = (0.0, 0.0, 0.0)
ob_rig.rotation_mode = 'YXZ'
ob_rig.rotation_euler = (0.0, 0.0, -0.7854)
ob_rig.empty_image_offset = (0.0, 0.0)
ob_rig.hide_viewport = True
ob_rig.hide_select = True
ob_rig.lineart.crease_threshold = 0.0
ob_verticaljoint.parent = ob_rig
ob_verticaljoint.location = (0.0, 0.0, 0.0)
ob_verticaljoint.empty_image_offset = (0.0, 0.0)
ob_verticaljoint.hide_viewport = True
ob_verticaljoint.hide_select = True
ob_verticaljoint.lineart.crease_threshold = 0.0
ob_lightdome.parent = ob_verticaljoint
ob_lightdome.location = (0.0, 0.0, 0.0)
ob_lightdome.hide_select = True
ob_lightdome.lineart.crease_threshold = 0.0
ob_fillerlight.parent = ob_verticaljoint
ob_fillerlight.location = (0.0, 0.0, 0.0)
ob_fillerlight.rotation_euler = (0.0, -1.265, 2.007)
ob_fillerlight.hide_select = True
ob_fillerlight.lineart.crease_threshold = 0.0
ob_mainlight.parent = ob_verticaljoint
ob_mainlight.location = (0.0, 0.0, 0.0)
ob_mainlight.rotation_euler = (1.178, 0.0, 1.571)
ob_mainlight.hide_select = True
ob_mainlight.lineart.crease_threshold = 0.0
ob_camera.parent = ob_verticaljoint
ob_camera.location = (0.0, -241.9, 139.7)
ob_camera.rotation_euler = (1.047, 0.0, 0.0)
ob_camera.hide_select = True
ob_camera.lineart.crease_threshold = 0.0
ob_plane_001.location = (0.0, 0.0, 0.0)
ob_plane_001.scale = (0.5, 0.5, 0.5)
ob_plane_001.hide_viewport = True
ob_plane_001.hide_select = True
ob_plane_001.hide_render = True
ob_plane_001.lineart.crease_threshold = 0.0
ob_cube_001.location = (0.0, 0.0, 0.0)
ob_cube_001.scale = (1.0, 1.0, 0.5)
ob_cube_001.hide_viewport = True
ob_cube_001.hide_select = True
ob_cube_001.hide_render = True
ob_cube_001.display_type = 'WIRE'
ob_cube_001.lineart.crease_threshold = 0.0
_m = ob_cube_001.modifiers.new('Array', 'ARRAY')
_m.count = 5
_m.constant_offset_displace = (0.0, 0.0, 0.0)
_m.relative_offset_displace = (0.0, 0.0, 1.0)
ob_mball_239.location = (0.1461, 0.04907, 0.1223)
ob_mball_239.rotation_euler = (1.332, -0.544, 4.719)
ob_mball_239.scale = (0.1, 0.1, 0.1)
ob_mball_239.empty_image_offset = (0.0, 0.0)
ob_mball_239.lineart.crease_threshold = 0.0
ob_mball_238.location = (0.1417, 0.1203, 0.3745)
ob_mball_238.rotation_euler = (1.332, -0.544, 4.719)
ob_mball_238.scale = (0.1283, 0.1283, 0.1283)
ob_mball_238.empty_image_offset = (0.0, 0.0)
ob_mball_238.lineart.crease_threshold = 0.0
ob_mball_237.location = (-0.01552, 0.4499, 0.341)
ob_mball_237.rotation_euler = (1.332, -0.544, 4.719)
ob_mball_237.scale = (0.09914, 0.09914, 0.09914)
ob_mball_237.empty_image_offset = (0.0, 0.0)
ob_mball_237.lineart.crease_threshold = 0.0
ob_mball_236.location = (-0.3033, 0.3229, 0.2403)
ob_mball_236.rotation_euler = (1.332, -0.544, 4.719)
ob_mball_236.scale = (0.1185, 0.1185, 0.1185)
ob_mball_236.empty_image_offset = (0.0, 0.0)
ob_mball_236.lineart.crease_threshold = 0.0
ob_mball_235.location = (-0.2306, 0.3028, 0.05608)
ob_mball_235.rotation_euler = (1.332, -0.544, 4.719)
ob_mball_235.scale = (0.104, 0.104, 0.104)
ob_mball_235.empty_image_offset = (0.0, 0.0)
ob_mball_235.lineart.crease_threshold = 0.0
ob_mball_234.location = (-0.4208, 0.544, 0.02402)
ob_mball_234.rotation_euler = (1.332, -0.544, 4.719)
ob_mball_234.scale = (0.1018, 0.1018, 0.1018)
ob_mball_234.empty_image_offset = (0.0, 0.0)
ob_mball_234.lineart.crease_threshold = 0.0
ob_mball_233.location = (-0.6447, 0.4339, 0.4223)
ob_mball_233.rotation_euler = (1.332, -0.544, 4.719)
ob_mball_233.scale = (0.07645, 0.07645, 0.07645)
ob_mball_233.empty_image_offset = (0.0, 0.0)
ob_mball_233.lineart.crease_threshold = 0.0
ob_mball_232.location = (-0.4889, 0.4196, 0.691)
ob_mball_232.rotation_euler = (1.332, -0.544, 4.719)
ob_mball_232.scale = (0.1019, 0.1019, 0.1019)
ob_mball_232.empty_image_offset = (0.0, 0.0)
ob_mball_232.lineart.crease_threshold = 0.0
ob_mball_231.location = (-0.2393, 0.2, -0.2149)
ob_mball_231.rotation_euler = (1.332, -0.544, 4.719)
ob_mball_231.scale = (0.08488, 0.08488, 0.08488)
ob_mball_231.empty_image_offset = (0.0, 0.0)
ob_mball_231.lineart.crease_threshold = 0.0
ob_mball_230.location = (-0.006716, 0.05231, -0.1572)
ob_mball_230.rotation_euler = (1.332, -0.544, 4.719)
ob_mball_230.scale = (0.09944, 0.09944, 0.09944)
ob_mball_230.empty_image_offset = (0.0, 0.0)
ob_mball_230.lineart.crease_threshold = 0.0
ob_mball_229.location = (-0.2925, 0.1815, 0.886)
ob_mball_229.rotation_euler = (1.332, -0.544, 4.719)
ob_mball_229.scale = (0.07251, 0.07251, 0.07251)
ob_mball_229.empty_image_offset = (0.0, 0.0)
ob_mball_229.lineart.crease_threshold = 0.0
ob_mball_228.location = (-0.306, 0.5435, 0.7547)
ob_mball_228.rotation_euler = (1.332, -0.544, 4.719)
ob_mball_228.scale = (0.07181, 0.07181, 0.07181)
ob_mball_228.empty_image_offset = (0.0, 0.0)
ob_mball_228.lineart.crease_threshold = 0.0
ob_mball_227.location = (-0.5817, 0.09764, 0.8806)
ob_mball_227.rotation_euler = (1.332, -0.544, 4.719)
ob_mball_227.scale = (0.06054, 0.06054, 0.06054)
ob_mball_227.empty_image_offset = (0.0, 0.0)
ob_mball_227.lineart.crease_threshold = 0.0
ob_mball_226.location = (-0.8223, -0.1712, 0.4931)
ob_mball_226.rotation_euler = (1.332, -0.544, 4.719)
ob_mball_226.scale = (0.108, 0.108, 0.108)
ob_mball_226.empty_image_offset = (0.0, 0.0)
ob_mball_226.lineart.crease_threshold = 0.0
ob_mball_225.location = (-0.4335, 0.04316, 0.4138)
ob_mball_225.rotation_euler = (1.332, -0.544, 4.719)
ob_mball_225.scale = (0.09199, 0.09199, 0.09199)
ob_mball_225.empty_image_offset = (0.0, 0.0)
ob_mball_225.lineart.crease_threshold = 0.0
ob_mball_224.location = (-0.3465, -0.1267, 0.5098)
ob_mball_224.rotation_euler = (1.332, -0.544, 4.719)
ob_mball_224.scale = (0.06445, 0.06445, 0.06445)
ob_mball_224.empty_image_offset = (0.0, 0.0)
ob_mball_224.lineart.crease_threshold = 0.0
ob_mball_223.location = (-0.5562, -0.4218, 0.4041)
ob_mball_223.rotation_euler = (1.332, -0.544, 4.719)
ob_mball_223.scale = (0.07465, 0.07465, 0.07465)
ob_mball_223.empty_image_offset = (0.0, 0.0)
ob_mball_223.lineart.crease_threshold = 0.0
ob_mball_222.location = (-0.8124, 0.2484, 0.6676)
ob_mball_222.rotation_euler = (1.332, -0.544, 4.719)
ob_mball_222.scale = (0.08352, 0.08352, 0.08352)
ob_mball_222.empty_image_offset = (0.0, 0.0)
ob_mball_222.lineart.crease_threshold = 0.0
ob_mball_221.location = (0.01388, 0.8572, 0.4956)
ob_mball_221.rotation_euler = (1.332, -0.544, 4.719)
ob_mball_221.scale = (0.1221, 0.1221, 0.1221)
ob_mball_221.empty_image_offset = (0.0, 0.0)
ob_mball_221.lineart.crease_threshold = 0.0
ob_mball_220.location = (-0.5372, 0.5149, 0.6532)
ob_mball_220.rotation_euler = (1.332, -0.544, 4.719)
ob_mball_220.scale = (0.07525, 0.07525, 0.07525)
ob_mball_220.empty_image_offset = (0.0, 0.0)
ob_mball_220.lineart.crease_threshold = 0.0
ob_mball_219.location = (-0.1802, 0.2897, 0.2075)
ob_mball_219.rotation_euler = (-1.768, -0.4418, 7.183)
ob_mball_219.scale = (0.07265, 0.07265, 0.07265)
ob_mball_219.empty_image_offset = (0.0, 0.0)
ob_mball_219.lineart.crease_threshold = 0.0
ob_mball_218.location = (0.05975, -0.2946, -0.008772)
ob_mball_218.rotation_euler = (-1.768, -0.4418, 7.183)
ob_mball_218.scale = (0.08885, 0.08885, 0.08885)
ob_mball_218.empty_image_offset = (0.0, 0.0)
ob_mball_218.lineart.crease_threshold = 0.0
ob_mball_217.location = (-0.2975, 0.5784, 0.4306)
ob_mball_217.rotation_euler = (-1.768, -0.4418, 7.183)
ob_mball_217.scale = (0.08949, 0.08949, 0.08949)
ob_mball_217.empty_image_offset = (0.0, 0.0)
ob_mball_217.lineart.crease_threshold = 0.0
ob_mball_216.location = (0.01547, 0.5293, 1.126)
ob_mball_216.rotation_euler = (-1.768, -0.4418, 7.183)
ob_mball_216.scale = (0.1026, 0.1026, 0.1026)
ob_mball_216.empty_image_offset = (0.0, 0.0)
ob_mball_216.lineart.crease_threshold = 0.0
ob_mball_215.location = (0.1294, 0.3491, 0.8152)
ob_mball_215.rotation_euler = (-1.768, -0.4418, 7.183)
ob_mball_215.scale = (0.0672, 0.0672, 0.0672)
ob_mball_215.empty_image_offset = (0.0, 0.0)
ob_mball_215.lineart.crease_threshold = 0.0
ob_mball_214.location = (-0.04732, 0.265, 0.7294)
ob_mball_214.rotation_euler = (-1.768, -0.4418, 7.183)
ob_mball_214.scale = (0.1062, 0.1062, 0.1062)
ob_mball_214.empty_image_offset = (0.0, 0.0)
ob_mball_214.lineart.crease_threshold = 0.0
ob_mball_213.location = (-0.2418, 0.6442, 0.877)
ob_mball_213.rotation_euler = (-1.768, -0.4418, 7.183)
ob_mball_213.scale = (0.1114, 0.1114, 0.1114)
ob_mball_213.empty_image_offset = (0.0, 0.0)
ob_mball_213.lineart.crease_threshold = 0.0
ob_mball_212.location = (0.04402, 0.6466, 0.4314)
ob_mball_212.rotation_euler = (-1.768, -0.4418, 7.183)
ob_mball_212.scale = (0.06112, 0.06112, 0.06112)
ob_mball_212.empty_image_offset = (0.0, 0.0)
ob_mball_212.lineart.crease_threshold = 0.0
ob_mball_211.location = (0.04348, 0.2063, 0.1201)
ob_mball_211.rotation_euler = (-1.768, -0.4418, 7.183)
ob_mball_211.scale = (0.0646, 0.0646, 0.0646)
ob_mball_211.empty_image_offset = (0.0, 0.0)
ob_mball_211.lineart.crease_threshold = 0.0
ob_mball_210.location = (0.2472, 0.44, 0.3491)
ob_mball_210.rotation_euler = (-1.768, -0.4418, 7.183)
ob_mball_210.scale = (0.07339, 0.07339, 0.07339)
ob_mball_210.empty_image_offset = (0.0, 0.0)
ob_mball_210.lineart.crease_threshold = 0.0
ob_mball_209.location = (0.00944, -0.3823, 1.023)
ob_mball_209.rotation_euler = (-1.768, -0.4418, 7.183)
ob_mball_209.scale = (0.09566, 0.09566, 0.09566)
ob_mball_209.empty_image_offset = (0.0, 0.0)
ob_mball_209.lineart.crease_threshold = 0.0
ob_mball_208.location = (-0.2565, -0.3432, 0.9391)
ob_mball_208.rotation_euler = (-1.768, -0.4418, 7.183)
ob_mball_208.scale = (0.09624, 0.09624, 0.09624)
ob_mball_208.empty_image_offset = (0.0, 0.0)
ob_mball_208.lineart.crease_threshold = 0.0
ob_mball_207.location = (-0.08928, 0.3263, 0.2645)
ob_mball_207.rotation_euler = (-1.768, -0.4418, 7.183)
ob_mball_207.scale = (0.09311, 0.09311, 0.09311)
ob_mball_207.empty_image_offset = (0.0, 0.0)
ob_mball_207.lineart.crease_threshold = 0.0
ob_mball_206.location = (-0.3501, 0.233, 0.4058)
ob_mball_206.rotation_euler = (-1.768, -0.4418, 7.183)
ob_mball_206.scale = (0.0633, 0.0633, 0.0633)
ob_mball_206.empty_image_offset = (0.0, 0.0)
ob_mball_206.lineart.crease_threshold = 0.0
ob_mball_205.location = (-0.4061, -0.2177, 0.5265)
ob_mball_205.rotation_euler = (-1.768, -0.4418, 7.183)
ob_mball_205.scale = (0.0646, 0.0646, 0.0646)
ob_mball_205.empty_image_offset = (0.0, 0.0)
ob_mball_205.lineart.crease_threshold = 0.0
ob_mball_204.location = (-0.1532, -0.209, 0.7037)
ob_mball_204.rotation_euler = (-1.768, -0.4418, 7.183)
ob_mball_204.scale = (0.08958, 0.08958, 0.08958)
ob_mball_204.empty_image_offset = (0.0, 0.0)
ob_mball_204.lineart.crease_threshold = 0.0
ob_mball_203.location = (-0.1281, -0.04922, 0.5877)
ob_mball_203.rotation_euler = (-1.768, -0.4418, 7.183)
ob_mball_203.scale = (0.09806, 0.09806, 0.09806)
ob_mball_203.empty_image_offset = (0.0, 0.0)
ob_mball_203.lineart.crease_threshold = 0.0
ob_mball_202.location = (0.1052, -0.2089, 0.4169)
ob_mball_202.rotation_euler = (-1.768, -0.4418, 7.183)
ob_mball_202.scale = (0.07527, 0.07527, 0.07527)
ob_mball_202.empty_image_offset = (0.0, 0.0)
ob_mball_202.lineart.crease_threshold = 0.0
ob_mball_201.location = (0.3639, -0.1418, 0.668)
ob_mball_201.rotation_euler = (-1.768, -0.4418, 7.183)
ob_mball_201.scale = (0.09477, 0.09477, 0.09477)
ob_mball_201.empty_image_offset = (0.0, 0.0)
ob_mball_201.lineart.crease_threshold = 0.0
ob_mball_200.location = (0.2692, -0.2845, 0.8663)
ob_mball_200.rotation_euler = (-1.768, -0.4418, 7.183)
ob_mball_200.scale = (0.08303, 0.08303, 0.08303)
ob_mball_200.empty_image_offset = (0.0, 0.0)
ob_mball_200.lineart.crease_threshold = 0.0
ob_mball_199.location = (0.275, -0.3924, 0.5983)
ob_mball_199.rotation_euler = (1.981, -0.169, 3.825)
ob_mball_199.scale = (0.05212, 0.05212, 0.05212)
ob_mball_199.empty_image_offset = (0.0, 0.0)
ob_mball_199.lineart.crease_threshold = 0.0
ob_mball_198.location = (0.17, -0.3099, 0.7719)
ob_mball_198.rotation_euler = (1.981, -0.169, 3.825)
ob_mball_198.scale = (0.07738, 0.07738, 0.07738)
ob_mball_198.empty_image_offset = (0.0, 0.0)
ob_mball_198.lineart.crease_threshold = 0.0
ob_mball_197.location = (0.2533, -0.01602, 0.746)
ob_mball_197.rotation_euler = (1.981, -0.169, 3.825)
ob_mball_197.scale = (0.07208, 0.07208, 0.07208)
ob_mball_197.empty_image_offset = (0.0, 0.0)
ob_mball_197.lineart.crease_threshold = 0.0
ob_mball_196.location = (0.1128, 0.01905, 0.5109)
ob_mball_196.rotation_euler = (1.981, -0.169, 3.825)
ob_mball_196.scale = (0.07968, 0.07968, 0.07968)
ob_mball_196.empty_image_offset = (0.0, 0.0)
ob_mball_196.lineart.crease_threshold = 0.0
ob_mball_195.location = (0.2369, -0.05192, 0.4257)
ob_mball_195.rotation_euler = (1.981, -0.169, 3.825)
ob_mball_195.scale = (0.08552, 0.08552, 0.08552)
ob_mball_195.empty_image_offset = (0.0, 0.0)
ob_mball_195.lineart.crease_threshold = 0.0
ob_mball_194.location = (0.2655, 0.1973, 0.3646)
ob_mball_194.rotation_euler = (1.981, -0.169, 3.825)
ob_mball_194.scale = (0.07732, 0.07732, 0.07732)
ob_mball_194.empty_image_offset = (0.0, 0.0)
ob_mball_194.lineart.crease_threshold = 0.0
ob_mball_193.location = (-0.101, 0.2772, 0.4815)
ob_mball_193.rotation_euler = (1.981, -0.169, 3.825)
ob_mball_193.scale = (0.06812, 0.06812, 0.06812)
ob_mball_193.empty_image_offset = (0.0, 0.0)
ob_mball_193.lineart.crease_threshold = 0.0
ob_mball_192.location = (-0.1741, 0.2286, 0.7262)
ob_mball_192.rotation_euler = (1.981, -0.169, 3.825)
ob_mball_192.scale = (0.07632, 0.07632, 0.07632)
ob_mball_192.empty_image_offset = (0.0, 0.0)
ob_mball_192.lineart.crease_threshold = 0.0
ob_mball_191.location = (0.332, -0.1521, 0.2265)
ob_mball_191.rotation_euler = (1.981, -0.169, 3.825)
ob_mball_191.scale = (0.06627, 0.06627, 0.06627)
ob_mball_191.empty_image_offset = (0.0, 0.0)
ob_mball_191.lineart.crease_threshold = 0.0
ob_mball_190.location = (0.3506, -0.3541, 0.3458)
ob_mball_190.rotation_euler = (1.981, -0.169, 3.825)
ob_mball_190.scale = (0.07054, 0.07054, 0.07054)
ob_mball_190.empty_image_offset = (0.0, 0.0)
ob_mball_190.lineart.crease_threshold = 0.0
ob_mball_189.location = (-0.2846, -0.0008358, 0.8944)
ob_mball_189.rotation_euler = (1.981, -0.169, 3.825)
ob_mball_189.scale = (0.05169, 0.05169, 0.05169)
ob_mball_189.empty_image_offset = (0.0, 0.0)
ob_mball_189.lineart.crease_threshold = 0.0
ob_mball_188.location = (-0.0661, 0.2357, 0.885)
ob_mball_188.rotation_euler = (1.981, -0.169, 3.825)
ob_mball_188.scale = (0.05926, 0.05926, 0.05926)
ob_mball_188.empty_image_offset = (0.0, 0.0)
ob_mball_188.lineart.crease_threshold = 0.0
ob_mball_187.location = (-0.4576, 0.07641, 0.7286)
ob_mball_187.rotation_euler = (1.981, -0.169, 3.825)
ob_mball_187.scale = (0.04761, 0.04761, 0.04761)
ob_mball_187.empty_image_offset = (0.0, 0.0)
ob_mball_187.lineart.crease_threshold = 0.0
ob_mball_186.location = (-0.4843, -0.0435, 0.3033)
ob_mball_186.rotation_euler = (1.981, -0.169, 3.825)
ob_mball_186.scale = (0.07643, 0.07643, 0.07643)
ob_mball_186.empty_image_offset = (0.0, 0.0)
ob_mball_186.lineart.crease_threshold = 0.0
ob_mball_185.location = (-0.1622, -0.08894, 0.4939)
ob_mball_185.rotation_euler = (1.981, -0.169, 3.825)
ob_mball_185.scale = (0.06038, 0.06038, 0.06038)
ob_mball_185.empty_image_offset = (0.0, 0.0)
ob_mball_185.lineart.crease_threshold = 0.0
ob_mball_184.location = (-0.2439, -0.2333, 0.5603)
ob_mball_184.rotation_euler = (1.981, -0.169, 3.825)
ob_mball_184.scale = (0.05478, 0.05478, 0.05478)
ob_mball_184.empty_image_offset = (0.0, 0.0)
ob_mball_184.lineart.crease_threshold = 0.0
ob_mball_183.location = (-0.4161, -0.3498, 0.3233)
ob_mball_183.rotation_euler = (1.981, -0.169, 3.825)
ob_mball_183.scale = (0.05243, 0.05243, 0.05243)
ob_mball_183.empty_image_offset = (0.0, 0.0)
ob_mball_183.lineart.crease_threshold = 0.0
ob_mball_182.location = (-0.3917, 0.26, 0.5125)
ob_mball_182.rotation_euler = (1.981, -0.169, 3.825)
ob_mball_182.scale = (0.05978, 0.05978, 0.05978)
ob_mball_182.empty_image_offset = (0.0, 0.0)
ob_mball_182.lineart.crease_threshold = 0.0
ob_mball_181.location = (0.3605, 0.2674, 0.9494)
ob_mball_181.rotation_euler = (1.981, -0.169, 3.825)
ob_mball_181.scale = (0.09522, 0.09522, 0.09522)
ob_mball_181.empty_image_offset = (0.0, 0.0)
ob_mball_181.lineart.crease_threshold = 0.0
ob_mball_180.location = (-0.1365, 0.3114, 0.6994)
ob_mball_180.rotation_euler = (1.981, -0.169, 3.825)
ob_mball_180.scale = (0.05772, 0.05772, 0.05772)
ob_mball_180.empty_image_offset = (0.0, 0.0)
ob_mball_180.lineart.crease_threshold = 0.0
ob_mball_179.location = (-0.3608, 0.04732, 0.3779)
ob_mball_179.rotation_euler = (4.415, 0.6088, 6.508)
ob_mball_179.scale = (0.05668, 0.05668, 0.05668)
ob_mball_179.empty_image_offset = (0.0, 0.0)
ob_mball_179.lineart.crease_threshold = 0.0
ob_mball_178.location = (-0.5092, -0.4624, 0.5498)
ob_mball_178.rotation_euler = (4.415, 0.6088, 6.508)
ob_mball_178.scale = (0.09848, 0.09848, 0.09848)
ob_mball_178.empty_image_offset = (0.0, 0.0)
ob_mball_178.lineart.crease_threshold = 0.0
ob_mball_177.location = (-0.2069, 0.3259, 0.3404)
ob_mball_177.rotation_euler = (4.415, 0.6088, 6.508)
ob_mball_177.scale = (0.06779, 0.06779, 0.06779)
ob_mball_177.empty_image_offset = (0.0, 0.0)
ob_mball_177.lineart.crease_threshold = 0.0
ob_mball_176.location = (0.4005, 0.278, 0.5331)
ob_mball_176.rotation_euler = (4.415, 0.6088, 6.508)
ob_mball_176.scale = (0.0813, 0.0813, 0.0813)
ob_mball_176.empty_image_offset = (0.0, 0.0)
ob_mball_176.lineart.crease_threshold = 0.0
ob_mball_175.location = (0.2041, 0.03972, 0.4696)
ob_mball_175.rotation_euler = (4.415, 0.6088, 6.508)
ob_mball_175.scale = (0.05007, 0.05007, 0.05007)
ob_mball_175.empty_image_offset = (0.0, 0.0)
ob_mball_175.lineart.crease_threshold = 0.0
ob_mball_174.location = (0.05229, 0.0782, 0.5555)
ob_mball_174.rotation_euler = (4.415, 0.6088, 6.508)
ob_mball_174.scale = (0.0835, 0.0835, 0.0835)
ob_mball_174.empty_image_offset = (0.0, 0.0)
ob_mball_174.lineart.crease_threshold = 0.0
ob_mball_173.location = (0.1366, 0.4337, 0.4623)
ob_mball_173.rotation_euler = (4.415, 0.6088, 6.508)
ob_mball_173.scale = (0.09066, 0.09066, 0.09066)
ob_mball_173.empty_image_offset = (0.0, 0.0)
ob_mball_173.lineart.crease_threshold = 0.0
ob_mball_172.location = (-0.04406, 0.1614, 0.1637)
ob_mball_172.rotation_euler = (4.415, 0.6088, 6.508)
ob_mball_172.scale = (0.05029, 0.05029, 0.05029)
ob_mball_172.empty_image_offset = (0.0, 0.0)
ob_mball_172.lineart.crease_threshold = 0.0
ob_mball_171.location = (-0.3376, -0.1505, 0.304)
ob_mball_171.rotation_euler = (4.415, 0.6088, 6.508)
ob_mball_171.scale = (0.03864, 0.03864, 0.03864)
ob_mball_171.empty_image_offset = (0.0, 0.0)
ob_mball_171.lineart.crease_threshold = 0.0
ob_mball_170.location = (-0.04857, -0.09006, 0.1753)
ob_mball_170.rotation_euler = (4.415, 0.6088, 6.508)
ob_mball_170.scale = (0.04689, 0.04689, 0.04689)
ob_mball_170.empty_image_offset = (0.0, 0.0)
ob_mball_170.lineart.crease_threshold = 0.0
ob_mball_169.location = (0.1628, -0.2378, 1.049)
ob_mball_169.rotation_euler = (4.415, 0.6088, 6.508)
ob_mball_169.scale = (0.06932, 0.06932, 0.06932)
ob_mball_169.empty_image_offset = (0.0, 0.0)
ob_mball_169.lineart.crease_threshold = 0.0
ob_mball_168.location = (-0.004622, -0.07921, 1.096)
ob_mball_168.rotation_euler = (4.415, 0.6088, 6.508)
ob_mball_168.scale = (0.0747, 0.0747, 0.0747)
ob_mball_168.empty_image_offset = (0.0, 0.0)
ob_mball_168.lineart.crease_threshold = 0.0
ob_mball_167.location = (-0.275, 0.02697, 0.343)
ob_mball_167.rotation_euler = (4.415, 0.6088, 6.508)
ob_mball_167.scale = (0.0832, 0.0832, 0.0832)
ob_mball_167.empty_image_offset = (0.0, 0.0)
ob_mball_167.lineart.crease_threshold = 0.0
ob_mball_166.location = (-0.3091, 0.1635, 0.5616)
ob_mball_166.rotation_euler = (4.415, 0.6088, 6.508)
ob_mball_166.scale = (0.05986, 0.05986, 0.05986)
ob_mball_166.empty_image_offset = (0.0, 0.0)
ob_mball_166.lineart.crease_threshold = 0.0
ob_mball_165.location = (-0.3317, -0.0198, 0.9083)
ob_mball_165.rotation_euler = (4.415, 0.6088, 6.508)
ob_mball_165.scale = (0.0858, 0.0858, 0.0858)
ob_mball_165.empty_image_offset = (0.0, 0.0)
ob_mball_165.lineart.crease_threshold = 0.0
ob_mball_164.location = (-0.09713, -0.1227, 0.8758)
ob_mball_164.rotation_euler = (4.415, 0.6088, 6.508)
ob_mball_164.scale = (0.08136, 0.08136, 0.08136)
ob_mball_164.empty_image_offset = (0.0, 0.0)
ob_mball_164.lineart.crease_threshold = 0.0
ob_mball_163.location = (-0.1372, -0.07807, 0.7206)
ob_mball_163.rotation_euler = (4.415, 0.6088, 6.508)
ob_mball_163.scale = (0.1011, 0.1011, 0.1011)
ob_mball_163.empty_image_offset = (0.0, 0.0)
ob_mball_163.lineart.crease_threshold = 0.0
ob_mball_162.location = (-0.1809, -0.3427, 0.655)
ob_mball_162.rotation_euler = (4.415, 0.6088, 6.508)
ob_mball_162.scale = (0.08035, 0.08035, 0.08035)
ob_mball_162.empty_image_offset = (0.0, 0.0)
ob_mball_162.lineart.crease_threshold = 0.0
ob_mball_161.location = (0.1176, -0.3999, 0.6152)
ob_mball_161.rotation_euler = (4.415, 0.6088, 6.508)
ob_mball_161.scale = (0.0986, 0.0986, 0.0986)
ob_mball_161.empty_image_offset = (0.0, 0.0)
ob_mball_161.lineart.crease_threshold = 0.0
ob_mball_160.location = (0.1868, -0.3749, 0.8215)
ob_mball_160.rotation_euler = (4.415, 0.6088, 6.508)
ob_mball_160.scale = (0.08951, 0.08951, 0.08951)
ob_mball_160.empty_image_offset = (0.0, 0.0)
ob_mball_160.lineart.crease_threshold = 0.0
ob_mball_159.location = (-0.4703, -0.2367, 0.08278)
ob_mball_159.rotation_euler = (0.9641, 0.5121, 1.855)
ob_mball_159.scale = (0.04072, 0.04072, 0.04072)
ob_mball_159.empty_image_offset = (0.0, 0.0)
ob_mball_159.lineart.crease_threshold = 0.0
ob_mball_158.location = (-0.5816, -0.1152, 0.2272)
ob_mball_158.rotation_euler = (0.9641, 0.5121, 1.855)
ob_mball_158.scale = (0.07933, 0.07933, 0.07933)
ob_mball_158.empty_image_offset = (0.0, 0.0)
ob_mball_158.lineart.crease_threshold = 0.0
ob_mball_157.location = (-0.467, -0.2292, 0.4876)
ob_mball_157.rotation_euler = (0.9641, 0.5121, 1.855)
ob_mball_157.scale = (0.05542, 0.05542, 0.05542)
ob_mball_157.empty_image_offset = (0.0, 0.0)
ob_mball_157.lineart.crease_threshold = 0.0
ob_mball_156.location = (-0.2142, -0.1296, 0.438)
ob_mball_156.rotation_euler = (0.9641, 0.5121, 1.855)
ob_mball_156.scale = (0.07316, 0.07316, 0.07316)
ob_mball_156.empty_image_offset = (0.0, 0.0)
ob_mball_156.lineart.crease_threshold = 0.0
ob_mball_155.location = (-0.1832, -0.2577, 0.3364)
ob_mball_155.rotation_euler = (0.9641, 0.5121, 1.855)
ob_mball_155.scale = (0.0859, 0.0859, 0.0859)
ob_mball_155.empty_image_offset = (0.0, 0.0)
ob_mball_155.lineart.crease_threshold = 0.0
ob_mball_154.location = (-0.04279, -0.3188, 0.5443)
ob_mball_154.rotation_euler = (0.9641, 0.5121, 1.855)
ob_mball_154.scale = (0.06723, 0.06723, 0.06723)
ob_mball_154.empty_image_offset = (0.0, 0.0)
ob_mball_154.lineart.crease_threshold = 0.0
ob_mball_153.location = (-0.05739, 0.05164, 0.6742)
ob_mball_153.rotation_euler = (0.9641, 0.5121, 1.855)
ob_mball_153.scale = (0.05791, 0.05791, 0.05791)
ob_mball_153.empty_image_offset = (0.0, 0.0)
ob_mball_153.lineart.crease_threshold = 0.0
ob_mball_152.location = (-0.2865, 0.1649, 0.722)
ob_mball_152.rotation_euler = (0.9641, 0.5121, 1.855)
ob_mball_152.scale = (0.07892, 0.07892, 0.07892)
ob_mball_152.empty_image_offset = (0.0, 0.0)
ob_mball_152.lineart.crease_threshold = 0.0
ob_mball_151.location = (-0.05313, -0.3715, 0.1665)
ob_mball_151.rotation_euler = (0.9641, 0.5121, 1.855)
ob_mball_151.scale = (0.06648, 0.06648, 0.06648)
ob_mball_151.empty_image_offset = (0.0, 0.0)
ob_mball_151.lineart.crease_threshold = 0.0
ob_mball_150.location = (-0.2382, -0.3525, 0.02235)
ob_mball_150.rotation_euler = (0.9641, 0.5121, 1.855)
ob_mball_150.scale = (0.06077, 0.06077, 0.06077)
ob_mball_150.empty_image_offset = (0.0, 0.0)
ob_mball_150.lineart.crease_threshold = 0.0
ob_mball_149.location = (-0.5037, 0.3208, 0.5749)
ob_mball_149.rotation_euler = (0.9641, 0.5121, 1.855)
ob_mball_149.scale = (0.05752, 0.05752, 0.05752)
ob_mball_149.empty_image_offset = (0.0, 0.0)
ob_mball_149.lineart.crease_threshold = 0.0
ob_mball_148.location = (-0.4484, 0.08176, 0.7836)
ob_mball_148.rotation_euler = (0.9641, 0.5121, 1.855)
ob_mball_148.scale = (0.05584, 0.05584, 0.05584)
ob_mball_148.empty_image_offset = (0.0, 0.0)
ob_mball_148.lineart.crease_threshold = 0.0
ob_mball_147.location = (-0.2937, 0.4589, 0.5913)
ob_mball_147.rotation_euler = (0.9641, 0.5121, 1.855)
ob_mball_147.scale = (0.04895, 0.04895, 0.04895)
ob_mball_147.empty_image_offset = (0.0, 0.0)
ob_mball_147.lineart.crease_threshold = 0.0
ob_mball_146.location = (0.05787, 0.4329, 0.3237)
ob_mball_146.rotation_euler = (0.9641, 0.5121, 1.855)
ob_mball_146.scale = (0.08596, 0.08596, 0.08596)
ob_mball_146.empty_image_offset = (0.0, 0.0)
ob_mball_146.lineart.crease_threshold = 0.0
ob_mball_145.location = (-0.1894, 0.1488, 0.3409)
ob_mball_145.rotation_euler = (0.9641, 0.5121, 1.855)
ob_mball_145.scale = (0.06676, 0.06676, 0.06676)
ob_mball_145.empty_image_offset = (0.0, 0.0)
ob_mball_145.lineart.crease_threshold = 0.0
ob_mball_144.location = (-0.2878, 0.253, 0.2342)
ob_mball_144.rotation_euler = (0.9641, 0.5121, 1.855)
ob_mball_144.scale = (0.0516, 0.0516, 0.0516)
ob_mball_144.empty_image_offset = (0.0, 0.0)
ob_mball_144.lineart.crease_threshold = 0.0
ob_mball_143.location = (-0.08222, 0.3981, 0.04427)
ob_mball_143.rotation_euler = (0.9641, 0.5121, 1.855)
ob_mball_143.scale = (0.08058, 0.08058, 0.08058)
ob_mball_143.empty_image_offset = (0.0, 0.0)
ob_mball_143.lineart.crease_threshold = 0.0
ob_mball_142.location = (-0.04123, 0.344, 0.6796)
ob_mball_142.rotation_euler = (0.9641, 0.5121, 1.855)
ob_mball_142.scale = (0.07194, 0.07194, 0.07194)
ob_mball_142.empty_image_offset = (0.0, 0.0)
ob_mball_142.lineart.crease_threshold = 0.0
ob_mball_141.location = (-0.5705, -0.3314, 0.8223)
ob_mball_141.rotation_euler = (0.9641, 0.5121, 1.855)
ob_mball_141.scale = (0.08954, 0.08954, 0.08954)
ob_mball_141.empty_image_offset = (0.0, 0.0)
ob_mball_141.lineart.crease_threshold = 0.0
ob_mball_140.location = (-0.2388, 0.1159, 0.7877)
ob_mball_140.rotation_euler = (0.9641, 0.5121, 1.855)
ob_mball_140.scale = (0.05836, 0.05836, 0.05836)
ob_mball_140.empty_image_offset = (0.0, 0.0)
ob_mball_140.lineart.crease_threshold = 0.0
ob_mball_139.location = (0.1102, 0.08441, 0.4705)
ob_mball_139.rotation_euler = (-0.271, -0.6331, 4.283)
ob_mball_139.scale = (0.05894, 0.05894, 0.05894)
ob_mball_139.empty_image_offset = (0.0, 0.0)
ob_mball_139.lineart.crease_threshold = 0.0
ob_mball_138.location = (0.1174, 0.05467, -0.08672)
ob_mball_138.rotation_euler = (-0.271, -0.6331, 4.283)
ob_mball_138.scale = (0.07936, 0.07936, 0.07936)
ob_mball_138.empty_image_offset = (0.0, 0.0)
ob_mball_138.lineart.crease_threshold = 0.0
ob_mball_137.location = (0.01438, 0.1077, 0.7754)
ob_mball_137.rotation_euler = (-0.271, -0.6331, 4.283)
ob_mball_137.scale = (0.07178, 0.07178, 0.07178)
ob_mball_137.empty_image_offset = (0.0, 0.0)
ob_mball_137.lineart.crease_threshold = 0.0
ob_mball_136.location = (-0.5983, -0.06364, 0.8351)
ob_mball_136.rotation_euler = (-0.271, -0.6331, 4.283)
ob_mball_136.scale = (0.07522, 0.07522, 0.07522)
ob_mball_136.empty_image_offset = (0.0, 0.0)
ob_mball_136.lineart.crease_threshold = 0.0
ob_mball_135.location = (-0.4093, -0.1238, 0.59)
ob_mball_135.rotation_euler = (-0.271, -0.6331, 4.283)
ob_mball_135.scale = (0.05459, 0.05459, 0.05459)
ob_mball_135.empty_image_offset = (0.0, 0.0)
ob_mball_135.lineart.crease_threshold = 0.0
ob_mball_134.location = (-0.3301, 0.03143, 0.5511)
ob_mball_134.rotation_euler = (-0.271, -0.6331, 4.283)
ob_mball_134.scale = (0.08242, 0.08242, 0.08242)
ob_mball_134.empty_image_offset = (0.0, 0.0)
ob_mball_134.lineart.crease_threshold = 0.0
ob_mball_133.location = (-0.3341, 0.08145, 0.9247)
ob_mball_133.rotation_euler = (-0.271, -0.6331, 4.283)
ob_mball_133.scale = (0.08816, 0.08816, 0.08816)
ob_mball_133.empty_image_offset = (0.0, 0.0)
ob_mball_133.lineart.crease_threshold = 0.0
ob_mball_132.location = (-0.02816, -0.1778, 0.7375)
ob_mball_132.rotation_euler = (-0.271, -0.6331, 4.283)
ob_mball_132.scale = (0.04164, 0.04164, 0.04164)
ob_mball_132.empty_image_offset = (0.0, 0.0)
ob_mball_132.lineart.crease_threshold = 0.0
ob_mball_131.location = (0.1246, -0.07158, 0.327)
ob_mball_131.rotation_euler = (-0.271, -0.6331, 4.283)
ob_mball_131.scale = (0.04449, 0.04449, 0.04449)
ob_mball_131.empty_image_offset = (0.0, 0.0)
ob_mball_131.lineart.crease_threshold = 0.0
ob_mball_130.location = (-0.04056, -0.2807, 0.508)
ob_mball_130.rotation_euler = (-0.271, -0.6331, 4.283)
ob_mball_130.scale = (0.05392, 0.05392, 0.05392)
ob_mball_130.empty_image_offset = (0.0, 0.0)
ob_mball_130.lineart.crease_threshold = 0.0
ob_mball_129.location = (-0.7093, 0.2045, 0.1251)
ob_mball_129.rotation_euler = (-0.271, -0.6331, 4.283)
ob_mball_129.scale = (0.07554, 0.07554, 0.07554)
ob_mball_129.empty_image_offset = (0.0, 0.0)
ob_mball_129.lineart.crease_threshold = 0.0
ob_mball_128.location = (-0.5908, 0.3925, 0.2026)
ob_mball_128.rotation_euler = (-0.271, -0.6331, 4.283)
ob_mball_128.scale = (0.08287, 0.08287, 0.08287)
ob_mball_128.empty_image_offset = (0.0, 0.0)
ob_mball_128.lineart.crease_threshold = 0.0
ob_mball_127.location = (0.05784, 0.007562, 0.4889)
ob_mball_127.rotation_euler = (-0.271, -0.6331, 4.283)
ob_mball_127.scale = (0.07447, 0.07447, 0.07447)
ob_mball_127.empty_image_offset = (0.0, 0.0)
ob_mball_127.lineart.crease_threshold = 0.0
ob_mball_126.location = (-0.03076, 0.2496, 0.5232)
ob_mball_126.rotation_euler = (-0.271, -0.6331, 4.283)
ob_mball_126.scale = (0.06958, 0.06958, 0.06958)
ob_mball_126.empty_image_offset = (0.0, 0.0)
ob_mball_126.lineart.crease_threshold = 0.0
ob_mball_125.location = (-0.2128, 0.4374, 0.2302)
ob_mball_125.rotation_euler = (-0.271, -0.6331, 4.283)
ob_mball_125.scale = (0.07904, 0.07904, 0.07904)
ob_mball_125.empty_image_offset = (0.0, 0.0)
ob_mball_125.lineart.crease_threshold = 0.0
ob_mball_124.location = (-0.393, 0.253, 0.216)
ob_mball_124.rotation_euler = (-0.271, -0.6331, 4.283)
ob_mball_124.scale = (0.06617, 0.06617, 0.06617)
ob_mball_124.empty_image_offset = (0.0, 0.0)
ob_mball_124.lineart.crease_threshold = 0.0
ob_mball_123.location = (-0.2714, 0.1762, 0.2997)
ob_mball_123.rotation_euler = (-0.271, -0.6331, 4.283)
ob_mball_123.scale = (0.08198, 0.08198, 0.08198)
ob_mball_123.empty_image_offset = (0.0, 0.0)
ob_mball_123.lineart.crease_threshold = 0.0
ob_mball_122.location = (-0.2087, 0.0287, 0.07493)
ob_mball_122.rotation_euler = (-0.271, -0.6331, 4.283)
ob_mball_122.scale = (0.06617, 0.06617, 0.06617)
ob_mball_122.empty_image_offset = (0.0, 0.0)
ob_mball_122.lineart.crease_threshold = 0.0
ob_mball_121.location = (-0.436, -0.1716, 0.1221)
ob_mball_121.rotation_euler = (-0.271, -0.6331, 4.283)
ob_mball_121.scale = (0.09937, 0.09937, 0.09937)
ob_mball_121.empty_image_offset = (0.0, 0.0)
ob_mball_121.lineart.crease_threshold = 0.0
ob_mball_120.location = (-0.6076, -0.03919, 0.09051)
ob_mball_120.rotation_euler = (-0.271, -0.6331, 4.283)
ob_mball_120.scale = (0.09431, 0.09431, 0.09431)
ob_mball_120.empty_image_offset = (0.0, 0.0)
ob_mball_120.lineart.crease_threshold = 0.0
ob_mball_119.location = (-0.3835, -0.1948, -0.004813)
ob_mball_119.rotation_euler = (-0.013, 0.6951, 6.598)
ob_mball_119.scale = (0.08865, 0.08865, 0.08865)
ob_mball_119.empty_image_offset = (0.0, 0.0)
ob_mball_119.lineart.crease_threshold = 0.0
ob_mball_118.location = (-0.3719, 0.06702, -0.002848)
ob_mball_118.rotation_euler = (-0.013, 0.6951, 6.598)
ob_mball_118.scale = (0.132, 0.132, 0.132)
ob_mball_118.empty_image_offset = (0.0, 0.0)
ob_mball_118.lineart.crease_threshold = 0.0
ob_mball_117.location = (-0.5119, 0.1308, 0.33)
ob_mball_117.rotation_euler = (-0.013, 0.6951, 6.598)
ob_mball_117.scale = (0.09904, 0.09904, 0.09904)
ob_mball_117.empty_image_offset = (0.0, 0.0)
ob_mball_117.lineart.crease_threshold = 0.0
ob_mball_116.location = (-0.2556, -0.008406, 0.4848)
ob_mball_116.rotation_euler = (-0.013, 0.6951, 6.598)
ob_mball_116.scale = (0.09964, 0.09964, 0.09964)
ob_mball_116.empty_image_offset = (0.0, 0.0)
ob_mball_116.lineart.crease_threshold = 0.0
ob_mball_115.location = (-0.3326, -0.1888, 0.4512)
ob_mball_115.rotation_euler = (-0.013, 0.6951, 6.598)
ob_mball_115.scale = (0.07929, 0.07929, 0.07929)
ob_mball_115.empty_image_offset = (0.0, 0.0)
ob_mball_115.lineart.crease_threshold = 0.0
ob_mball_114.location = (-0.3874, -0.1507, 0.7528)
ob_mball_114.rotation_euler = (-0.013, 0.6951, 6.598)
ob_mball_114.scale = (0.1056, 0.1056, 0.1056)
ob_mball_114.empty_image_offset = (0.0, 0.0)
ob_mball_114.lineart.crease_threshold = 0.0
ob_mball_113.location = (-0.06716, 0.1924, 0.7785)
ob_mball_113.rotation_euler = (-0.013, 0.6951, 6.598)
ob_mball_113.scale = (0.0746, 0.0746, 0.0746)
ob_mball_113.empty_image_offset = (0.0, 0.0)
ob_mball_113.lineart.crease_threshold = 0.0
ob_mball_112.location = (-0.09592, 0.4473, 0.6026)
ob_mball_112.rotation_euler = (-0.013, 0.6951, 6.598)
ob_mball_112.scale = (0.1047, 0.1047, 0.1047)
ob_mball_112.empty_image_offset = (0.0, 0.0)
ob_mball_112.lineart.crease_threshold = 0.0
ob_mball_111.location = (-0.3175, -0.4783, 0.4428)
ob_mball_111.rotation_euler = (-0.013, 0.6951, 6.598)
ob_mball_111.scale = (0.08353, 0.08353, 0.08353)
ob_mball_111.empty_image_offset = (0.0, 0.0)
ob_mball_111.lineart.crease_threshold = 0.0
ob_mball_110.location = (-0.3514, -0.4633, 0.1637)
ob_mball_110.rotation_euler = (-0.013, 0.6951, 6.598)
ob_mball_110.scale = (0.06081, 0.06081, 0.06081)
ob_mball_110.empty_image_offset = (0.0, 0.0)
ob_mball_110.lineart.crease_threshold = 0.0
ob_mball_109.location = (-0.008856, 0.5655, 0.2684)
ob_mball_109.rotation_euler = (-0.013, 0.6951, 6.598)
ob_mball_109.scale = (0.07373, 0.07373, 0.07373)
ob_mball_109.empty_image_offset = (0.0, 0.0)
ob_mball_109.lineart.crease_threshold = 0.0
ob_mball_108.location = (-0.2898, 0.5484, 0.5316)
ob_mball_108.rotation_euler = (-0.013, 0.6951, 6.598)
ob_mball_108.scale = (0.06891, 0.06891, 0.06891)
ob_mball_108.empty_image_offset = (0.0, 0.0)
ob_mball_108.lineart.crease_threshold = 0.0
ob_mball_107.location = (0.2402, 0.5301, 0.4341)
ob_mball_107.rotation_euler = (-0.013, 0.6951, 6.598)
ob_mball_107.scale = (0.06107, 0.06107, 0.06107)
ob_mball_107.empty_image_offset = (0.0, 0.0)
ob_mball_107.lineart.crease_threshold = 0.0
ob_mball_106.location = (0.499, 0.07561, 0.5165)
ob_mball_106.rotation_euler = (-0.013, 0.6951, 6.598)
ob_mball_106.scale = (0.09753, 0.09753, 0.09753)
ob_mball_106.empty_image_offset = (0.0, 0.0)
ob_mball_106.lineart.crease_threshold = 0.0
ob_mball_105.location = (0.07114, 0.07108, 0.374)
ob_mball_105.rotation_euler = (-0.013, 0.6951, 6.598)
ob_mball_105.scale = (0.08651, 0.08651, 0.08651)
ob_mball_105.empty_image_offset = (0.0, 0.0)
ob_mball_105.lineart.crease_threshold = 0.0
ob_mball_104.location = (0.158, 0.1134, 0.1834)
ob_mball_104.rotation_euler = (-0.013, 0.6951, 6.598)
ob_mball_104.scale = (0.06283, 0.06283, 0.06283)
ob_mball_104.empty_image_offset = (0.0, 0.0)
ob_mball_104.lineart.crease_threshold = 0.0
ob_mball_103.location = (0.4819, -0.07945, 0.1742)
ob_mball_103.rotation_euler = (-0.013, 0.6951, 6.598)
ob_mball_103.scale = (0.09634, 0.09635, 0.09635)
ob_mball_103.empty_image_offset = (0.0, 0.0)
ob_mball_103.lineart.crease_threshold = 0.0
ob_mball_102.location = (0.2338, 0.3679, 0.7422)
ob_mball_102.rotation_euler = (-0.013, 0.6951, 6.598)
ob_mball_102.scale = (0.08573, 0.08573, 0.08573)
ob_mball_102.empty_image_offset = (0.0, 0.0)
ob_mball_102.lineart.crease_threshold = 0.0
ob_mball_101.location = (-0.7858, 0.4007, 0.5368)
ob_mball_101.rotation_euler = (-0.013, 0.6951, 6.598)
ob_mball_101.scale = (0.122, 0.122, 0.122)
ob_mball_101.empty_image_offset = (0.0, 0.0)
ob_mball_101.lineart.crease_threshold = 0.0
ob_mball_100.location = (-0.1412, 0.4388, 0.7062)
ob_mball_100.rotation_euler = (-0.013, 0.6951, 6.598)
ob_mball_100.scale = (0.07453, 0.07453, 0.07453)
ob_mball_100.empty_image_offset = (0.0, 0.0)
ob_mball_100.lineart.crease_threshold = 0.0
ob_mball_099.location = (0.3245, 0.07298, 0.8681)
ob_mball_099.rotation_euler = (-0.5636, 0.27, 4.185)
ob_mball_099.scale = (0.06635, 0.06635, 0.06635)
ob_mball_099.empty_image_offset = (0.0, 0.0)
ob_mball_099.lineart.crease_threshold = 0.0
ob_mball_098.location = (0.4571, 0.5756, 0.4492)
ob_mball_098.rotation_euler = (-0.5636, 0.27, 4.185)
ob_mball_098.scale = (0.1219, 0.1219, 0.1219)
ob_mball_098.empty_image_offset = (0.0, 0.0)
ob_mball_098.lineart.crease_threshold = 0.0
ob_mball_097.location = (0.1448, -0.1765, 1.097)
ob_mball_097.rotation_euler = (-0.5636, 0.27, 4.185)
ob_mball_097.scale = (0.07821, 0.07821, 0.07821)
ob_mball_097.empty_image_offset = (0.0, 0.0)
ob_mball_097.lineart.crease_threshold = 0.0
ob_mball_096.location = (-0.5993, -0.2154, 0.9262)
ob_mball_096.rotation_euler = (-0.5636, 0.27, 4.185)
ob_mball_096.scale = (0.0988, 0.0988, 0.0988)
ob_mball_096.empty_image_offset = (0.0, 0.0)
ob_mball_096.lineart.crease_threshold = 0.0
ob_mball_095.location = (-0.3264, -0.06922, 0.7108)
ob_mball_095.rotation_euler = (-0.5636, 0.27, 4.185)
ob_mball_095.scale = (0.0648, 0.0648, 0.0648)
ob_mball_095.empty_image_offset = (0.0, 0.0)
ob_mball_095.lineart.crease_threshold = 0.0
ob_mball_094.location = (-0.2137, 0.05871, 0.8395)
ob_mball_094.rotation_euler = (-0.5636, 0.27, 4.185)
ob_mball_094.scale = (0.1085, 0.1085, 0.1085)
ob_mball_094.empty_image_offset = (0.0, 0.0)
ob_mball_094.lineart.crease_threshold = 0.0
ob_mball_093.location = (-0.2995, -0.2574, 1.15)
ob_mball_093.rotation_euler = (-0.5636, 0.27, 4.185)
ob_mball_093.scale = (0.1067, 0.1067, 0.1067)
ob_mball_093.empty_image_offset = (0.0, 0.0)
ob_mball_093.lineart.crease_threshold = 0.0
ob_mball_092.location = (0.0832, -0.3316, 0.7913)
ob_mball_092.rotation_euler = (-0.5636, 0.27, 4.185)
ob_mball_092.scale = (0.058, 0.058, 0.058)
ob_mball_092.empty_image_offset = (0.0, 0.0)
ob_mball_092.lineart.crease_threshold = 0.0
ob_mball_091.location = (0.3629, 0.09549, 0.6178)
ob_mball_091.rotation_euler = (-0.5636, 0.27, 4.185)
ob_mball_091.scale = (0.06668, 0.06668, 0.06668)
ob_mball_091.empty_image_offset = (0.0, 0.0)
ob_mball_091.lineart.crease_threshold = 0.0
ob_mball_090.location = (0.1133, -0.1848, 0.5301)
ob_mball_090.rotation_euler = (-0.5636, 0.27, 4.185)
ob_mball_090.scale = (0.053, 0.053, 0.053)
ob_mball_090.empty_image_offset = (0.0, 0.0)
ob_mball_090.lineart.crease_threshold = 0.0
ob_mball_089.location = (-0.5495, 0.6667, 0.6789)
ob_mball_089.rotation_euler = (-0.5636, 0.27, 4.185)
ob_mball_089.scale = (0.1029, 0.1029, 0.1029)
ob_mball_089.empty_image_offset = (0.0, 0.0)
ob_mball_089.lineart.crease_threshold = 0.0
ob_mball_088.location = (-0.4148, 0.699, 0.924)
ob_mball_088.rotation_euler = (-0.5636, 0.27, 4.185)
ob_mball_088.scale = (0.1014, 0.1014, 0.1014)
ob_mball_088.empty_image_offset = (0.0, 0.0)
ob_mball_088.lineart.crease_threshold = 0.0
ob_mball_087.location = (0.2535, 0.01345, 0.8027)
ob_mball_087.rotation_euler = (-0.5636, 0.27, 4.185)
ob_mball_087.scale = (0.09924, 0.09924, 0.09924)
ob_mball_087.empty_image_offset = (0.0, 0.0)
ob_mball_087.lineart.crease_threshold = 0.0
ob_mball_086.location = (0.159, 0.1708, 1.054)
ob_mball_086.rotation_euler = (-0.5636, 0.27, 4.185)
ob_mball_086.scale = (0.08018, 0.08018, 0.08018)
ob_mball_086.empty_image_offset = (0.0, 0.0)
ob_mball_086.lineart.crease_threshold = 0.0
ob_mball_085.location = (0.02532, 0.6197, 1.016)
ob_mball_085.rotation_euler = (-0.5636, 0.27, 4.185)
ob_mball_085.scale = (0.1079, 0.1079, 0.1079)
ob_mball_085.empty_image_offset = (0.0, 0.0)
ob_mball_085.lineart.crease_threshold = 0.0
ob_mball_084.location = (-0.1958, 0.544, 0.8138)
ob_mball_084.rotation_euler = (-0.5636, 0.27, 4.185)
ob_mball_084.scale = (0.11, 0.11, 0.11)
ob_mball_084.empty_image_offset = (0.0, 0.0)
ob_mball_084.lineart.crease_threshold = 0.0
ob_mball_083.location = (-0.07766, 0.384, 0.8077)
ob_mball_083.rotation_euler = (-0.5636, 0.27, 4.185)
ob_mball_083.scale = (0.1291, 0.1291, 0.1291)
ob_mball_083.empty_image_offset = (0.0, 0.0)
ob_mball_083.lineart.crease_threshold = 0.0
ob_mball_082.location = (0.03622, 0.4782, 0.5124)
ob_mball_082.rotation_euler = (-0.5636, 0.27, 4.185)
ob_mball_082.scale = (0.1002, 0.1002, 0.1002)
ob_mball_082.empty_image_offset = (0.0, 0.0)
ob_mball_082.lineart.crease_threshold = 0.0
ob_mball_081.location = (-0.2551, 0.3442, 0.3345)
ob_mball_081.rotation_euler = (-0.5636, 0.27, 4.185)
ob_mball_081.scale = (0.1243, 0.1243, 0.1243)
ob_mball_081.empty_image_offset = (0.0, 0.0)
ob_mball_081.lineart.crease_threshold = 0.0
ob_mball_080.location = (-0.4398, 0.5055, 0.427)
ob_mball_080.rotation_euler = (-0.5636, 0.27, 4.185)
ob_mball_080.scale = (0.112, 0.112, 0.112)
ob_mball_080.empty_image_offset = (0.0, 0.0)
ob_mball_080.lineart.crease_threshold = 0.0
ob_mball_079.location = (0.3963, 0.3298, 0.4462)
ob_mball_079.rotation_euler = (0.3702, 1.102, 3.275)
ob_mball_079.scale = (0.1127, 0.1127, 0.1127)
ob_mball_079.empty_image_offset = (0.0, 0.0)
ob_mball_079.lineart.crease_threshold = 0.0
ob_mball_078.location = (0.2617, 0.1051, 0.451)
ob_mball_078.rotation_euler = (0.3702, 1.102, 3.275)
ob_mball_078.scale = (0.1257, 0.1257, 0.1257)
ob_mball_078.empty_image_offset = (0.0, 0.0)
ob_mball_078.lineart.crease_threshold = 0.0
ob_mball_077.location = (0.2155, 0.07053, 0.8132)
ob_mball_077.rotation_euler = (0.3702, 1.102, 3.275)
ob_mball_077.scale = (0.08632, 0.08632, 0.08632)
ob_mball_077.empty_image_offset = (0.0, 0.0)
ob_mball_077.lineart.crease_threshold = 0.0
ob_mball_076.location = (0.01974, 0.3359, 0.8321)
ob_mball_076.rotation_euler = (0.3702, 1.102, 3.275)
ob_mball_076.scale = (0.1287, 0.1287, 0.1287)
ob_mball_076.empty_image_offset = (0.0, 0.0)
ob_mball_076.lineart.crease_threshold = 0.0
ob_mball_075.location = (0.1795, 0.4545, 0.8309)
ob_mball_075.rotation_euler = (0.3702, 1.102, 3.275)
ob_mball_075.scale = (0.1078, 0.1078, 0.1078)
ob_mball_075.empty_image_offset = (0.0, 0.0)
ob_mball_075.lineart.crease_threshold = 0.0
ob_mball_074.location = (0.08992, 0.4703, 1.126)
ob_mball_074.rotation_euler = (0.3702, 1.102, 3.275)
ob_mball_074.scale = (0.1079, 0.1079, 0.1079)
ob_mball_074.empty_image_offset = (0.0, 0.0)
ob_mball_074.lineart.crease_threshold = 0.0
ob_mball_073.location = (-0.337, 0.3075, 1.016)
ob_mball_073.rotation_euler = (0.3702, 1.102, 3.275)
ob_mball_073.scale = (0.08488, 0.08488, 0.08488)
ob_mball_073.empty_image_offset = (0.0, 0.0)
ob_mball_073.lineart.crease_threshold = 0.0
ob_mball_072.location = (-0.3688, 0.02967, 0.8803)
ob_mball_072.rotation_euler = (0.3702, 1.102, 3.275)
ob_mball_072.scale = (0.09947, 0.09947, 0.09947)
ob_mball_072.empty_image_offset = (0.0, 0.0)
ob_mball_072.lineart.crease_threshold = 0.0
ob_mball_071.location = (0.3087, 0.7131, 0.8074)
ob_mball_071.rotation_euler = (0.3702, 1.102, 3.275)
ob_mball_071.scale = (0.1014, 0.1014, 0.1014)
ob_mball_071.empty_image_offset = (0.0, 0.0)
ob_mball_071.lineart.crease_threshold = 0.0
ob_mball_070.location = (0.4347, 0.6192, 0.5738)
ob_mball_070.rotation_euler = (0.3702, 1.102, 3.275)
ob_mball_070.scale = (0.1029, 0.1029, 0.1029)
ob_mball_070.empty_image_offset = (0.0, 0.0)
ob_mball_070.lineart.crease_threshold = 0.0
ob_mball_069.location = (-0.3668, -0.118, 0.5464)
ob_mball_069.rotation_euler = (0.3702, 1.102, 3.275)
ob_mball_069.scale = (0.0614, 0.0614, 0.0614)
ob_mball_069.empty_image_offset = (0.0, 0.0)
ob_mball_069.lineart.crease_threshold = 0.0
ob_mball_068.location = (-0.2362, -0.1563, 0.9069)
ob_mball_068.rotation_euler = (0.3702, 1.102, 3.275)
ob_mball_068.scale = (0.06478, 0.06478, 0.06478)
ob_mball_068.empty_image_offset = (0.0, 0.0)
ob_mball_068.lineart.crease_threshold = 0.0
ob_mball_067.location = (-0.6104, 0.05569, 0.5817)
ob_mball_067.rotation_euler = (0.3702, 1.102, 3.275)
ob_mball_067.scale = (0.06045, 0.06045, 0.06045)
ob_mball_067.empty_image_offset = (0.0, 0.0)
ob_mball_067.lineart.crease_threshold = 0.0
ob_mball_066.location = (-0.6303, 0.5817, 0.5248)
ob_mball_066.rotation_euler = (0.3702, 1.102, 3.275)
ob_mball_066.scale = (0.1092, 0.1092, 0.1092)
ob_mball_066.empty_image_offset = (0.0, 0.0)
ob_mball_066.lineart.crease_threshold = 0.0
ob_mball_065.location = (-0.2348, 0.3747, 0.5892)
ob_mball_065.rotation_euler = (0.3702, 1.102, 3.275)
ob_mball_065.scale = (0.107, 0.107, 0.107)
ob_mball_065.empty_image_offset = (0.0, 0.0)
ob_mball_065.lineart.crease_threshold = 0.0
ob_mball_064.location = (-0.2513, 0.3279, 0.3814)
ob_mball_064.rotation_euler = (0.3702, 1.102, 3.275)
ob_mball_064.scale = (0.06823, 0.06823, 0.06823)
ob_mball_064.empty_image_offset = (0.0, 0.0)
ob_mball_064.lineart.crease_threshold = 0.0
ob_mball_063.location = (-0.4125, 0.6291, 0.2218)
ob_mball_063.rotation_euler = (0.3702, 1.102, 3.275)
ob_mball_063.scale = (0.09639, 0.09639, 0.09639)
ob_mball_063.empty_image_offset = (0.0, 0.0)
ob_mball_063.lineart.crease_threshold = 0.0
ob_mball_062.location = (-0.6454, 0.2691, 0.8546)
ob_mball_062.rotation_euler = (0.3702, 1.102, 3.275)
ob_mball_062.scale = (0.09013, 0.09013, 0.09013)
ob_mball_062.empty_image_offset = (0.0, 0.0)
ob_mball_062.lineart.crease_threshold = 0.0
ob_mball_061.location = (0.2251, -0.2304, 1.129)
ob_mball_061.rotation_euler = (0.3702, 1.102, 3.275)
ob_mball_061.scale = (0.09714, 0.09714, 0.09714)
ob_mball_061.empty_image_offset = (0.0, 0.0)
ob_mball_061.lineart.crease_threshold = 0.0
ob_mball_060.location = (-0.3683, 0.04313, 0.9928)
ob_mball_060.rotation_euler = (0.3702, 1.102, 3.275)
ob_mball_060.scale = (0.07229, 0.07229, 0.07229)
ob_mball_060.empty_image_offset = (0.0, 0.0)
ob_mball_060.lineart.crease_threshold = 0.0
ob_mball_059.location = (0.1308, 0.3175, 0.7639)
ob_mball_059.rotation_euler = (0.2581, -0.3246, 5.073)
ob_mball_059.scale = (0.07087, 0.07087, 0.07087)
ob_mball_059.empty_image_offset = (0.0, 0.0)
ob_mball_059.lineart.crease_threshold = 0.0
ob_mball_058.location = (0.3394, 0.613, 0.2028)
ob_mball_058.rotation_euler = (0.2581, -0.3246, 5.073)
ob_mball_058.scale = (0.1221, 0.1221, 0.1221)
ob_mball_058.empty_image_offset = (0.0, 0.0)
ob_mball_058.lineart.crease_threshold = 0.0
ob_mball_057.location = (-0.03772, 0.07972, 1.013)
ob_mball_057.rotation_euler = (0.2581, -0.3246, 5.073)
ob_mball_057.scale = (0.08369, 0.08369, 0.08369)
ob_mball_057.empty_image_offset = (0.0, 0.0)
ob_mball_057.lineart.crease_threshold = 0.0
ob_mball_056.location = (-0.1943, -0.5923, 0.6839)
ob_mball_056.rotation_euler = (0.2581, -0.3246, 5.073)
ob_mball_056.scale = (0.07745, 0.07745, 0.07745)
ob_mball_056.empty_image_offset = (0.0, 0.0)
ob_mball_056.lineart.crease_threshold = 0.0
ob_mball_055.location = (0.04166, -0.3281, 0.5544)
ob_mball_055.rotation_euler = (0.2581, -0.3246, 5.073)
ob_mball_055.scale = (0.04964, 0.04964, 0.04964)
ob_mball_055.empty_image_offset = (0.0, 0.0)
ob_mball_055.lineart.crease_threshold = 0.0
ob_mball_054.location = (-0.06595, -0.1439, 0.5664)
ob_mball_054.rotation_euler = (0.2581, -0.3246, 5.073)
ob_mball_054.scale = (0.08824, 0.08824, 0.08824)
ob_mball_054.empty_image_offset = (0.0, 0.0)
ob_mball_054.lineart.crease_threshold = 0.0
ob_mball_053.location = (-0.2365, -0.3232, 0.9434)
ob_mball_053.rotation_euler = (0.2581, -0.3246, 5.073)
ob_mball_053.scale = (0.09029, 0.09029, 0.09029)
ob_mball_053.empty_image_offset = (0.0, 0.0)
ob_mball_053.lineart.crease_threshold = 0.0
ob_mball_052.location = (0.2474, -0.1084, 0.945)
ob_mball_052.rotation_euler = (0.2581, -0.3246, 5.073)
ob_mball_052.scale = (0.05114, 0.05114, 0.05114)
ob_mball_052.empty_image_offset = (0.0, 0.0)
ob_mball_052.lineart.crease_threshold = 0.0
ob_mball_051.location = (0.3444, 0.3154, 0.6261)
ob_mball_051.rotation_euler = (0.2581, -0.3246, 5.073)
ob_mball_051.scale = (0.06397, 0.06397, 0.06397)
ob_mball_051.empty_image_offset = (0.0, 0.0)
ob_mball_051.lineart.crease_threshold = 0.0
ob_mball_050.location = (0.4191, -0.05464, 0.7034)
ob_mball_050.rotation_euler = (0.2581, -0.3246, 5.073)
ob_mball_050.scale = (0.05641, 0.05641, 0.05641)
ob_mball_050.empty_image_offset = (0.0, 0.0)
ob_mball_050.lineart.crease_threshold = 0.0
ob_mball_049.location = (-0.3069, -0.1368, -0.1046)
ob_mball_049.rotation_euler = (0.2581, -0.3246, 5.073)
ob_mball_049.scale = (0.07864, 0.07864, 0.07864)
ob_mball_049.empty_image_offset = (0.0, 0.0)
ob_mball_049.lineart.crease_threshold = 0.0
ob_mball_048.location = (-0.4645, 0.03731, 0.05072)
ob_mball_048.rotation_euler = (0.2581, -0.3246, 5.073)
ob_mball_048.scale = (0.06609, 0.06609, 0.06609)
ob_mball_048.empty_image_offset = (0.0, 0.0)
ob_mball_048.lineart.crease_threshold = 0.0
ob_mball_047.location = (0.1776, 0.2154, 0.7488)
ob_mball_047.rotation_euler = (0.2581, -0.3246, 5.073)
ob_mball_047.scale = (0.09515, 0.09515, 0.09515)
ob_mball_047.empty_image_offset = (0.0, 0.0)
ob_mball_047.lineart.crease_threshold = 0.0
ob_mball_046.location = (-0.1289, 0.2645, 0.7296)
ob_mball_046.rotation_euler = (0.2581, -0.3246, 5.073)
ob_mball_046.scale = (0.08024, 0.08024, 0.08024)
ob_mball_046.empty_image_offset = (0.0, 0.0)
ob_mball_046.lineart.crease_threshold = 0.0
ob_mball_045.location = (-0.3252, 0.3798, 0.3184)
ob_mball_045.rotation_euler = (0.2581, -0.3246, 5.073)
ob_mball_045.scale = (0.08905, 0.08905, 0.08905)
ob_mball_045.empty_image_offset = (0.0, 0.0)
ob_mball_045.lineart.crease_threshold = 0.0
ob_mball_044.location = (-0.2227, 0.119, 0.1884)
ob_mball_044.rotation_euler = (0.2581, -0.3246, 5.073)
ob_mball_044.scale = (0.09744, 0.09744, 0.09744)
ob_mball_044.empty_image_offset = (0.0, 0.0)
ob_mball_044.lineart.crease_threshold = 0.0
ob_mball_043.location = (-0.107, 0.1331, 0.3497)
ob_mball_043.rotation_euler = (0.2581, -0.3246, 5.073)
ob_mball_043.scale = (0.09431, 0.09431, 0.09431)
ob_mball_043.empty_image_offset = (0.0, 0.0)
ob_mball_043.lineart.crease_threshold = 0.0
ob_mball_042.location = (0.148, 0.223, 0.16)
ob_mball_042.rotation_euler = (0.2581, -0.3246, 5.073)
ob_mball_042.scale = (0.08795, 0.08795, 0.08795)
ob_mball_042.empty_image_offset = (0.0, 0.0)
ob_mball_042.lineart.crease_threshold = 0.0
ob_mball_041.location = (0.2235, -0.1223, 0.06231)
ob_mball_041.rotation_euler = (0.2581, -0.3246, 5.073)
ob_mball_041.scale = (0.1134, 0.1134, 0.1134)
ob_mball_041.empty_image_offset = (0.0, 0.0)
ob_mball_041.lineart.crease_threshold = 0.0
ob_mball_040.location = (0.008206, -0.1754, -0.07736)
ob_mball_040.rotation_euler = (0.2581, -0.3246, 5.073)
ob_mball_040.scale = (0.08802, 0.08802, 0.08802)
ob_mball_040.empty_image_offset = (0.0, 0.0)
ob_mball_040.lineart.crease_threshold = 0.0
ob_mball_039.location = (0.1464, 0.07609, -0.1117)
ob_mball_039.rotation_euler = (0.208, 0.3149, 2.613)
ob_mball_039.scale = (0.09293, 0.09293, 0.09293)
ob_mball_039.empty_image_offset = (0.0, 0.0)
ob_mball_039.lineart.crease_threshold = 0.0
ob_mball_038.location = (-0.02177, -0.04458, -0.04)
ob_mball_038.rotation_euler = (0.208, 0.3149, 2.613)
ob_mball_038.scale = (0.1101, 0.1101, 0.1101)
ob_mball_038.empty_image_offset = (0.0, 0.0)
ob_mball_038.lineart.crease_threshold = 0.0
ob_mball_037.location = (0.1135, -0.183, 0.1978)
ob_mball_037.rotation_euler = (0.208, 0.3149, 2.613)
ob_mball_037.scale = (0.07096, 0.07096, 0.07096)
ob_mball_037.empty_image_offset = (0.0, 0.0)
ob_mball_037.lineart.crease_threshold = 0.0
ob_mball_036.location = (0.1421, 0.05285, 0.3385)
ob_mball_036.rotation_euler = (0.208, 0.3149, 2.613)
ob_mball_036.scale = (0.09133, 0.09133, 0.09133)
ob_mball_036.empty_image_offset = (0.0, 0.0)
ob_mball_036.lineart.crease_threshold = 0.0
ob_mball_035.location = (0.277, 0.09058, 0.2488)
ob_mball_035.rotation_euler = (0.208, 0.3149, 2.613)
ob_mball_035.scale = (0.07953, 0.07953, 0.07953)
ob_mball_035.empty_image_offset = (0.0, 0.0)
ob_mball_035.lineart.crease_threshold = 0.0
ob_mball_034.location = (0.3804, 0.02356, 0.4757)
ob_mball_034.rotation_euler = (0.208, 0.3149, 2.613)
ob_mball_034.scale = (0.06753, 0.06753, 0.06753)
ob_mball_034.empty_image_offset = (0.0, 0.0)
ob_mball_034.lineart.crease_threshold = 0.0
ob_mball_033.location = (0.03516, 0.0707, 0.6571)
ob_mball_033.rotation_euler = (0.208, 0.3149, 2.613)
ob_mball_033.scale = (0.06743, 0.06743, 0.06743)
ob_mball_033.empty_image_offset = (0.0, 0.0)
ob_mball_033.lineart.crease_threshold = 0.0
ob_mball_032.location = (-0.1721, -0.06726, 0.5823)
ob_mball_032.rotation_euler = (0.208, 0.3149, 2.613)
ob_mball_032.scale = (0.075, 0.075, 0.075)
ob_mball_032.empty_image_offset = (0.0, 0.0)
ob_mball_032.lineart.crease_threshold = 0.0
ob_mball_031.location = (0.4486, 0.2431, 0.1711)
ob_mball_031.rotation_euler = (0.208, 0.3149, 2.613)
ob_mball_031.scale = (0.07916, 0.07916, 0.07916)
ob_mball_031.empty_image_offset = (0.0, 0.0)
ob_mball_031.lineart.crease_threshold = 0.0
ob_mball_030.location = (0.3582, 0.2233, -0.04525)
ob_mball_030.rotation_euler = (0.208, 0.3149, 2.613)
ob_mball_030.scale = (0.0832, 0.0832, 0.0832)
ob_mball_030.empty_image_offset = (0.0, 0.0)
ob_mball_030.lineart.crease_threshold = 0.0
ob_mball_029.location = (-0.3987, -0.05397, 0.3783)
ob_mball_029.rotation_euler = (0.208, 0.3149, 2.613)
ob_mball_029.scale = (0.05839, 0.05839, 0.05839)
ob_mball_029.empty_image_offset = (0.0, 0.0)
ob_mball_029.lineart.crease_threshold = 0.0
ob_mball_028.location = (-0.1753, -0.2452, 0.5099)
ob_mball_028.rotation_euler = (0.208, 0.3149, 2.613)
ob_mball_028.scale = (0.04087, 0.04087, 0.04087)
ob_mball_028.empty_image_offset = (0.0, 0.0)
ob_mball_028.lineart.crease_threshold = 0.0
ob_mball_027.location = (-0.4281, 0.1255, 0.5524)
ob_mball_027.rotation_euler = (0.208, 0.3149, 2.613)
ob_mball_027.scale = (0.04636, 0.04636, 0.04636)
ob_mball_027.empty_image_offset = (0.0, 0.0)
ob_mball_027.lineart.crease_threshold = 0.0
ob_mball_026.location = (-0.2282, 0.5204, 0.5574)
ob_mball_026.rotation_euler = (0.208, 0.3149, 2.613)
ob_mball_026.scale = (0.09191, 0.09191, 0.09191)
ob_mball_026.empty_image_offset = (0.0, 0.0)
ob_mball_026.lineart.crease_threshold = 0.0
ob_mball_025.location = (-0.08792, 0.2387, 0.3496)
ob_mball_025.rotation_euler = (0.208, 0.3149, 2.613)
ob_mball_025.scale = (0.07845, 0.07845, 0.07845)
ob_mball_025.empty_image_offset = (0.0, 0.0)
ob_mball_025.lineart.crease_threshold = 0.0
ob_mball_024.location = (-0.2176, 0.2838, 0.2353)
ob_mball_024.rotation_euler = (0.208, 0.3149, 2.613)
ob_mball_024.scale = (0.05095, 0.05095, 0.05095)
ob_mball_024.empty_image_offset = (0.0, 0.0)
ob_mball_024.lineart.crease_threshold = 0.0
ob_mball_023.location = (-0.2411, 0.5976, 0.2528)
ob_mball_023.rotation_euler = (0.208, 0.3149, 2.613)
ob_mball_023.scale = (0.08243, 0.08243, 0.08243)
ob_mball_023.empty_image_offset = (0.0, 0.0)
ob_mball_023.lineart.crease_threshold = 0.0
ob_mball_022.location = (-0.2181, 0.1893, 0.7438)
ob_mball_022.rotation_euler = (0.208, 0.3149, 2.613)
ob_mball_022.scale = (0.06559, 0.06559, 0.06559)
ob_mball_022.empty_image_offset = (0.0, 0.0)
ob_mball_022.lineart.crease_threshold = 0.0
ob_mball_021.location = (0.1348, -0.5081, 0.3621)
ob_mball_021.rotation_euler = (0.208, 0.3149, 2.613)
ob_mball_021.scale = (0.07657, 0.07657, 0.07657)
ob_mball_021.empty_image_offset = (0.0, 0.0)
ob_mball_021.lineart.crease_threshold = 0.0
ob_mball_020.location = (-0.1116, -0.09755, 0.6487)
ob_mball_020.rotation_euler = (0.208, 0.3149, 2.613)
ob_mball_020.scale = (0.04711, 0.04711, 0.04711)
ob_mball_020.empty_image_offset = (0.0, 0.0)
ob_mball_020.lineart.crease_threshold = 0.0
ob_mball_019.location = (-0.1554, 0.3671, 0.5741)
ob_mball_019.scale = (0.05835, 0.05835, 0.05835)
ob_mball_019.empty_image_offset = (0.0, 0.0)
ob_mball_019.lineart.crease_threshold = 0.0
ob_mball_018.location = (-0.4657, 0.5094, 0.1327)
ob_mball_018.scale = (0.09541, 0.09541, 0.09541)
ob_mball_018.empty_image_offset = (0.0, 0.0)
ob_mball_018.lineart.crease_threshold = 0.0
ob_mball_017.location = (0.0401, 0.211, 0.7744)
ob_mball_017.scale = (0.06823, 0.06823, 0.06823)
ob_mball_017.empty_image_offset = (0.0, 0.0)
ob_mball_017.lineart.crease_threshold = 0.0
ob_mball_016.location = (0.4067, -0.2047, 0.4565)
ob_mball_016.scale = (0.0848, 0.0848, 0.0848)
ob_mball_016.empty_image_offset = (0.0, 0.0)
ob_mball_016.lineart.crease_threshold = 0.0
ob_mball_015.location = (0.2424, 0.03413, 0.3326)
ob_mball_015.scale = (0.05029, 0.05029, 0.05029)
ob_mball_015.empty_image_offset = (0.0, 0.0)
ob_mball_015.lineart.crease_threshold = 0.0
ob_mball_014.location = (0.07894, 0.02203, 0.4035)
ob_mball_014.scale = (0.08588, 0.08588, 0.08588)
ob_mball_014.empty_image_offset = (0.0, 0.0)
ob_mball_014.lineart.crease_threshold = 0.0
ob_mball_013.location = (0.2647, -0.08917, 0.7122)
ob_mball_013.scale = (0.07687, 0.07687, 0.07687)
ob_mball_013.empty_image_offset = (0.0, 0.0)
ob_mball_013.lineart.crease_threshold = 0.0
ob_mball_012.location = (0.2412, 0.3404, 0.6084)
ob_mball_012.scale = (0.04478, 0.04478, 0.04478)
ob_mball_012.empty_image_offset = (0.0, 0.0)
ob_mball_012.lineart.crease_threshold = 0.0
ob_mball_011.location = (-0.1309, 0.4948, 0.4062)
ob_mball_011.scale = (0.05574, 0.05574, 0.05574)
ob_mball_011.empty_image_offset = (0.0, 0.0)
ob_mball_011.lineart.crease_threshold = 0.0
ob_mball_010.location = (0.185, 0.436, 0.3823)
ob_mball_010.scale = (0.06079, 0.06079, 0.06079)
ob_mball_010.empty_image_offset = (0.0, 0.0)
ob_mball_010.lineart.crease_threshold = 0.0
ob_mball_009.location = (-0.1726, -0.2876, -0.03926)
ob_mball_009.scale = (0.05366, 0.05366, 0.05366)
ob_mball_009.empty_image_offset = (0.0, 0.0)
ob_mball_009.lineart.crease_threshold = 0.0
ob_mball_008.location = (-0.3043, -0.3108, 0.1544)
ob_mball_008.scale = (0.06982, 0.06982, 0.06982)
ob_mball_008.empty_image_offset = (0.0, 0.0)
ob_mball_008.lineart.crease_threshold = 0.0
ob_mball_007.location = (-0.07064, 0.3626, 0.532)
ob_mball_007.scale = (0.08644, 0.08644, 0.08644)
ob_mball_007.empty_image_offset = (0.0, 0.0)
ob_mball_007.lineart.crease_threshold = 0.0
ob_mball_006.location = (-0.1979, 0.1515, 0.6145)
ob_mball_006.scale = (0.0575, 0.0575, 0.0575)
ob_mball_006.empty_image_offset = (0.0, 0.0)
ob_mball_006.lineart.crease_threshold = 0.0
ob_mball_005.location = (-0.4479, -0.03516, 0.3758)
ob_mball_005.scale = (0.06783, 0.06783, 0.06783)
ob_mball_005.empty_image_offset = (0.0, 0.0)
ob_mball_005.lineart.crease_threshold = 0.0
ob_mball_004.location = (-0.2605, -0.07746, 0.2031)
ob_mball_004.scale = (0.07401, 0.07401, 0.07401)
ob_mball_004.empty_image_offset = (0.0, 0.0)
ob_mball_004.lineart.crease_threshold = 0.0
ob_mball_003.location = (-0.1956, 0.04483, 0.2954)
ob_mball_003.scale = (0.07989, 0.07989, 0.07989)
ob_mball_003.empty_image_offset = (0.0, 0.0)
ob_mball_003.lineart.crease_threshold = 0.0
ob_mball_002.location = (-0.2415, 0.2246, 0.09091)
ob_mball_002.scale = (0.07986, 0.07986, 0.07986)
ob_mball_002.empty_image_offset = (0.0, 0.0)
ob_mball_002.lineart.crease_threshold = 0.0
ob_mball_001.location = (0.009506, 0.1396, -0.06315)
ob_mball_001.scale = (0.112, 0.112, 0.112)
ob_mball_001.empty_image_offset = (0.0, 0.0)
ob_mball_001.lineart.crease_threshold = 0.0
ob_mball.location = (-0.04857, -0.06484, -0.1164)
ob_mball.scale = (0.06996, 0.06996, 0.06996)
ob_mball.empty_image_offset = (0.0, 0.0)
ob_mball.lineart.crease_threshold = 0.0
ob_icosphere.location = (0.0, 0.0, 0.0)
ob_icosphere.lineart.crease_threshold = 0.0
_m = ob_icosphere.modifiers.new('Subsurf', 'SUBSURF')
_m.uv_smooth = 'PRESERVE_CORNERS'
_m.quality = 2
_m.levels = 2
_m.show_only_control_edges = False
_m = ob_icosphere.modifiers.new('Displace', 'DISPLACE')
_m.mid_level = 0.4681
_m.strength = 0.28
_m = ob_icosphere.modifiers.new('EdgeSplit', 'EDGE_SPLIT')
_m.split_angle = 0.3648
ob_icosphere_002.location = (0.0, 0.0, 0.0)
ob_icosphere_002.lineart.crease_threshold = 0.0
_m = ob_icosphere_002.modifiers.new('Subsurf', 'SUBSURF')
_m.uv_smooth = 'PRESERVE_CORNERS'
_m.levels = 3
_m.render_levels = 3
_m.show_only_control_edges = False
_m = ob_icosphere_002.modifiers.new('Solidify', 'SOLIDIFY')
_m.thickness = 0.132
_m.material_offset = 1
_m.nonmanifold_thickness_mode = 'FIXED'
_m.nonmanifold_merge_threshold = 0.0003
ob_icosphere_006.location = (-0.246, -0.03177, 0.6537)
ob_icosphere_006.rotation_euler = (2.555e-08, -0.5731, -8.671e-08)
ob_icosphere_006.scale = (0.5578, 0.5578, 0.5578)
ob_icosphere_006.lineart.crease_threshold = 0.0
ob_icosphere_005.location = (-0.1512, 0.4379, 1.382e-09)
ob_icosphere_005.rotation_euler = (2.555e-08, -0.5731, -8.671e-08)
ob_icosphere_005.scale = (0.5578, 0.5578, 0.5578)
ob_icosphere_005.lineart.crease_threshold = 0.0
ob_icosphere_004.location = (-0.2474, -0.5057, 1.382e-09)
ob_icosphere_004.rotation_euler = (2.555e-08, -0.5731, -8.671e-08)
ob_icosphere_004.scale = (0.5578, 0.5578, 0.5578)
ob_icosphere_004.lineart.crease_threshold = 0.0
ob_icosphere_001.location = (-0.6249, 0.0, 0.0)
ob_icosphere_001.rotation_euler = (2.555e-08, -0.5731, -8.671e-08)
ob_icosphere_001.scale = (0.5578, 0.5578, 0.5578)
ob_icosphere_001.lineart.crease_threshold = 0.0
ob_icosphere_003.location = (0.0, 0.0, 0.0)
ob_icosphere_003.scale = (0.7421, 0.7421, 0.7421)
ob_icosphere_003.lineart.crease_threshold = 0.0

# ---- collection membership
col_collection_1.objects.link(ob_rig)
col_collection_1.objects.link(ob_verticaljoint)
col_collection_1.objects.link(ob_lightdome)
col_collection_1.objects.link(ob_fillerlight)
col_collection_1.objects.link(ob_mainlight)
col_collection_1.objects.link(ob_camera)
col_collection_1.objects.link(ob_plane_001)
col_collection_1.objects.link(ob_cube_001)
col_collection_11.objects.link(ob_mball_239)
col_collection_11.objects.link(ob_mball_238)
col_collection_11.objects.link(ob_mball_237)
col_collection_11.objects.link(ob_mball_236)
col_collection_11.objects.link(ob_mball_235)
col_collection_11.objects.link(ob_mball_234)
col_collection_11.objects.link(ob_mball_233)
col_collection_11.objects.link(ob_mball_232)
col_collection_11.objects.link(ob_mball_231)
col_collection_11.objects.link(ob_mball_230)
col_collection_11.objects.link(ob_mball_229)
col_collection_11.objects.link(ob_mball_228)
col_collection_11.objects.link(ob_mball_227)
col_collection_11.objects.link(ob_mball_226)
col_collection_11.objects.link(ob_mball_225)
col_collection_11.objects.link(ob_mball_224)
col_collection_11.objects.link(ob_mball_223)
col_collection_11.objects.link(ob_mball_222)
col_collection_11.objects.link(ob_mball_221)
col_collection_11.objects.link(ob_mball_220)
col_collection_11.objects.link(ob_mball_219)
col_collection_11.objects.link(ob_mball_218)
col_collection_11.objects.link(ob_mball_217)
col_collection_11.objects.link(ob_mball_216)
col_collection_11.objects.link(ob_mball_215)
col_collection_11.objects.link(ob_mball_214)
col_collection_11.objects.link(ob_mball_213)
col_collection_11.objects.link(ob_mball_212)
col_collection_11.objects.link(ob_mball_211)
col_collection_11.objects.link(ob_mball_210)
col_collection_11.objects.link(ob_mball_209)
col_collection_11.objects.link(ob_mball_208)
col_collection_11.objects.link(ob_mball_207)
col_collection_11.objects.link(ob_mball_206)
col_collection_11.objects.link(ob_mball_205)
col_collection_11.objects.link(ob_mball_204)
col_collection_11.objects.link(ob_mball_203)
col_collection_11.objects.link(ob_mball_202)
col_collection_11.objects.link(ob_mball_201)
col_collection_11.objects.link(ob_mball_200)
col_collection_11.objects.link(ob_mball_199)
col_collection_11.objects.link(ob_mball_198)
col_collection_11.objects.link(ob_mball_197)
col_collection_11.objects.link(ob_mball_196)
col_collection_11.objects.link(ob_mball_195)
col_collection_11.objects.link(ob_mball_194)
col_collection_11.objects.link(ob_mball_193)
col_collection_11.objects.link(ob_mball_192)
col_collection_11.objects.link(ob_mball_191)
col_collection_11.objects.link(ob_mball_190)
col_collection_11.objects.link(ob_mball_189)
col_collection_11.objects.link(ob_mball_188)
col_collection_11.objects.link(ob_mball_187)
col_collection_11.objects.link(ob_mball_186)
col_collection_11.objects.link(ob_mball_185)
col_collection_11.objects.link(ob_mball_184)
col_collection_11.objects.link(ob_mball_183)
col_collection_11.objects.link(ob_mball_182)
col_collection_11.objects.link(ob_mball_181)
col_collection_11.objects.link(ob_mball_180)
col_collection_11.objects.link(ob_mball_179)
col_collection_11.objects.link(ob_mball_178)
col_collection_11.objects.link(ob_mball_177)
col_collection_11.objects.link(ob_mball_176)
col_collection_11.objects.link(ob_mball_175)
col_collection_11.objects.link(ob_mball_174)
col_collection_11.objects.link(ob_mball_173)
col_collection_11.objects.link(ob_mball_172)
col_collection_11.objects.link(ob_mball_171)
col_collection_11.objects.link(ob_mball_170)
col_collection_11.objects.link(ob_mball_169)
col_collection_11.objects.link(ob_mball_168)
col_collection_11.objects.link(ob_mball_167)
col_collection_11.objects.link(ob_mball_166)
col_collection_11.objects.link(ob_mball_165)
col_collection_11.objects.link(ob_mball_164)
col_collection_11.objects.link(ob_mball_163)
col_collection_11.objects.link(ob_mball_162)
col_collection_11.objects.link(ob_mball_161)
col_collection_11.objects.link(ob_mball_160)
col_collection_11.objects.link(ob_mball_159)
col_collection_11.objects.link(ob_mball_158)
col_collection_11.objects.link(ob_mball_157)
col_collection_11.objects.link(ob_mball_156)
col_collection_11.objects.link(ob_mball_155)
col_collection_11.objects.link(ob_mball_154)
col_collection_11.objects.link(ob_mball_153)
col_collection_11.objects.link(ob_mball_152)
col_collection_11.objects.link(ob_mball_151)
col_collection_11.objects.link(ob_mball_150)
col_collection_11.objects.link(ob_mball_149)
col_collection_11.objects.link(ob_mball_148)
col_collection_11.objects.link(ob_mball_147)
col_collection_11.objects.link(ob_mball_146)
col_collection_11.objects.link(ob_mball_145)
col_collection_11.objects.link(ob_mball_144)
col_collection_11.objects.link(ob_mball_143)
col_collection_11.objects.link(ob_mball_142)
col_collection_11.objects.link(ob_mball_141)
col_collection_11.objects.link(ob_mball_140)
col_collection_11.objects.link(ob_mball_139)
col_collection_11.objects.link(ob_mball_138)
col_collection_11.objects.link(ob_mball_137)
col_collection_11.objects.link(ob_mball_136)
col_collection_11.objects.link(ob_mball_135)
col_collection_11.objects.link(ob_mball_134)
col_collection_11.objects.link(ob_mball_133)
col_collection_11.objects.link(ob_mball_132)
col_collection_11.objects.link(ob_mball_131)
col_collection_11.objects.link(ob_mball_130)
col_collection_11.objects.link(ob_mball_129)
col_collection_11.objects.link(ob_mball_128)
col_collection_11.objects.link(ob_mball_127)
col_collection_11.objects.link(ob_mball_126)
col_collection_11.objects.link(ob_mball_125)
col_collection_11.objects.link(ob_mball_124)
col_collection_11.objects.link(ob_mball_123)
col_collection_11.objects.link(ob_mball_122)
col_collection_11.objects.link(ob_mball_121)
col_collection_11.objects.link(ob_mball_120)
col_collection_11.objects.link(ob_mball_119)
col_collection_11.objects.link(ob_mball_118)
col_collection_11.objects.link(ob_mball_117)
col_collection_11.objects.link(ob_mball_116)
col_collection_11.objects.link(ob_mball_115)
col_collection_11.objects.link(ob_mball_114)
col_collection_11.objects.link(ob_mball_113)
col_collection_11.objects.link(ob_mball_112)
col_collection_11.objects.link(ob_mball_111)
col_collection_11.objects.link(ob_mball_110)
col_collection_11.objects.link(ob_mball_109)
col_collection_11.objects.link(ob_mball_108)
col_collection_11.objects.link(ob_mball_107)
col_collection_11.objects.link(ob_mball_106)
col_collection_11.objects.link(ob_mball_105)
col_collection_11.objects.link(ob_mball_104)
col_collection_11.objects.link(ob_mball_103)
col_collection_11.objects.link(ob_mball_102)
col_collection_11.objects.link(ob_mball_101)
col_collection_11.objects.link(ob_mball_100)
col_collection_11.objects.link(ob_mball_099)
col_collection_11.objects.link(ob_mball_098)
col_collection_11.objects.link(ob_mball_097)
col_collection_11.objects.link(ob_mball_096)
col_collection_11.objects.link(ob_mball_095)
col_collection_11.objects.link(ob_mball_094)
col_collection_11.objects.link(ob_mball_093)
col_collection_11.objects.link(ob_mball_092)
col_collection_11.objects.link(ob_mball_091)
col_collection_11.objects.link(ob_mball_090)
col_collection_11.objects.link(ob_mball_089)
col_collection_11.objects.link(ob_mball_088)
col_collection_11.objects.link(ob_mball_087)
col_collection_11.objects.link(ob_mball_086)
col_collection_11.objects.link(ob_mball_085)
col_collection_11.objects.link(ob_mball_084)
col_collection_11.objects.link(ob_mball_083)
col_collection_11.objects.link(ob_mball_082)
col_collection_11.objects.link(ob_mball_081)
col_collection_11.objects.link(ob_mball_080)
col_collection_11.objects.link(ob_mball_079)
col_collection_11.objects.link(ob_mball_078)
col_collection_11.objects.link(ob_mball_077)
col_collection_11.objects.link(ob_mball_076)
col_collection_11.objects.link(ob_mball_075)
col_collection_11.objects.link(ob_mball_074)
col_collection_11.objects.link(ob_mball_073)
col_collection_11.objects.link(ob_mball_072)
col_collection_11.objects.link(ob_mball_071)
col_collection_11.objects.link(ob_mball_070)
col_collection_11.objects.link(ob_mball_069)
col_collection_11.objects.link(ob_mball_068)
col_collection_11.objects.link(ob_mball_067)
col_collection_11.objects.link(ob_mball_066)
col_collection_11.objects.link(ob_mball_065)
col_collection_11.objects.link(ob_mball_064)
col_collection_11.objects.link(ob_mball_063)
col_collection_11.objects.link(ob_mball_062)
col_collection_11.objects.link(ob_mball_061)
col_collection_11.objects.link(ob_mball_060)
col_collection_11.objects.link(ob_mball_059)
col_collection_11.objects.link(ob_mball_058)
col_collection_11.objects.link(ob_mball_057)
col_collection_11.objects.link(ob_mball_056)
col_collection_11.objects.link(ob_mball_055)
col_collection_11.objects.link(ob_mball_054)
col_collection_11.objects.link(ob_mball_053)
col_collection_11.objects.link(ob_mball_052)
col_collection_11.objects.link(ob_mball_051)
col_collection_11.objects.link(ob_mball_050)
col_collection_11.objects.link(ob_mball_049)
col_collection_11.objects.link(ob_mball_048)
col_collection_11.objects.link(ob_mball_047)
col_collection_11.objects.link(ob_mball_046)
col_collection_11.objects.link(ob_mball_045)
col_collection_11.objects.link(ob_mball_044)
col_collection_11.objects.link(ob_mball_043)
col_collection_11.objects.link(ob_mball_042)
col_collection_11.objects.link(ob_mball_041)
col_collection_11.objects.link(ob_mball_040)
col_collection_11.objects.link(ob_mball_039)
col_collection_11.objects.link(ob_mball_038)
col_collection_11.objects.link(ob_mball_037)
col_collection_11.objects.link(ob_mball_036)
col_collection_11.objects.link(ob_mball_035)
col_collection_11.objects.link(ob_mball_034)
col_collection_11.objects.link(ob_mball_033)
col_collection_11.objects.link(ob_mball_032)
col_collection_11.objects.link(ob_mball_031)
col_collection_11.objects.link(ob_mball_030)
col_collection_11.objects.link(ob_mball_029)
col_collection_11.objects.link(ob_mball_028)
col_collection_11.objects.link(ob_mball_027)
col_collection_11.objects.link(ob_mball_026)
col_collection_11.objects.link(ob_mball_025)
col_collection_11.objects.link(ob_mball_024)
col_collection_11.objects.link(ob_mball_023)
col_collection_11.objects.link(ob_mball_022)
col_collection_11.objects.link(ob_mball_021)
col_collection_11.objects.link(ob_mball_020)
col_collection_11.objects.link(ob_mball_019)
col_collection_11.objects.link(ob_mball_018)
col_collection_11.objects.link(ob_mball_017)
col_collection_11.objects.link(ob_mball_016)
col_collection_11.objects.link(ob_mball_015)
col_collection_11.objects.link(ob_mball_014)
col_collection_11.objects.link(ob_mball_013)
col_collection_11.objects.link(ob_mball_012)
col_collection_11.objects.link(ob_mball_011)
col_collection_11.objects.link(ob_mball_010)
col_collection_11.objects.link(ob_mball_009)
col_collection_11.objects.link(ob_mball_008)
col_collection_11.objects.link(ob_mball_007)
col_collection_11.objects.link(ob_mball_006)
col_collection_11.objects.link(ob_mball_005)
col_collection_11.objects.link(ob_mball_004)
col_collection_11.objects.link(ob_mball_003)
col_collection_11.objects.link(ob_mball_002)
col_collection_11.objects.link(ob_mball_001)
col_collection_11.objects.link(ob_mball)
col_collection_12.objects.link(ob_icosphere)
col_collection_13.objects.link(ob_icosphere_002)
col_collection_14.objects.link(ob_icosphere_006)
col_collection_14.objects.link(ob_icosphere_005)
col_collection_14.objects.link(ob_icosphere_004)
col_collection_14.objects.link(ob_icosphere_001)
col_collection_14.objects.link(ob_icosphere_003)
def _layer_coll(name, lc=None):
    lc = lc or bpy.context.view_layer.layer_collection
    for c in lc.children:
        if c.name == name: return c
        r = _layer_coll(name, c)
        if r: return r
_layer_coll('Collection 1').holdout = True
_layer_coll('Collection 11').holdout = True
_layer_coll('Collection 12').holdout = True

# ---- scene / render settings (as saved in the file)
scene.camera = ob_camera
scene.frame_start = 1; scene.frame_end = 250; scene.frame_set(0)
scene.render.engine = 'BLENDER_EEVEE_NEXT'
scene.render.image_settings.compression = 0
scene.render.resolution_x = 96
scene.render.resolution_y = 96
scene.render.dither_intensity = 0.0
scene.render.film_transparent = True
scene.cycles.use_denoising = False
scene.cycles.samples = 128
scene.cycles.sampling_pattern = 'TABULATED_SOBOL'
scene.cycles.use_adaptive_sampling = False
scene.cycles.use_light_tree = False
scene.cycles.blur_glossy = 0.0
scene.cycles.sample_clamp_indirect = 0.0
scene.view_settings.view_transform = 'Standard'
bpy.context.view_layer.update()
